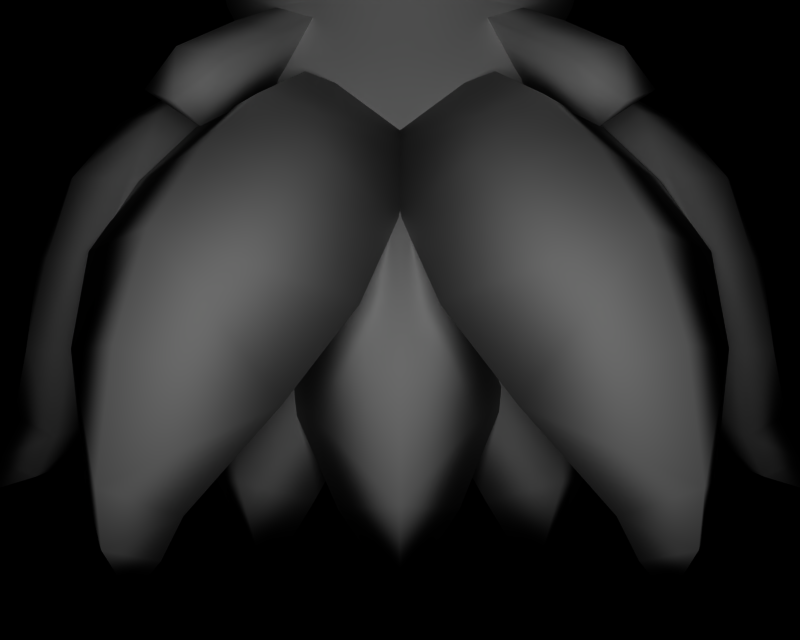 # Source: BR_Bellossom-Shiny01.blend  (saved by Blender 2.66.1; exported with 4.5.12 LTS)
import bpy
from mathutils import Matrix  # noqa: F401  (used for matrix-valued properties, if any)

bpy.ops.wm.read_factory_settings(use_empty=True)
scene = bpy.context.scene
scene.name = '1'

# ---- collections
col_collection_1 = bpy.data.collections.new('Collection 1'); scene.collection.children.link(col_collection_1)

# ---- materials (node trees are filled in below, after node groups)
mat_mat_3 = bpy.data.materials.new('mat_3')
mat_mat_3.alpha_threshold = 0.0
mat_mat_3.specular_color = (0.5, 0.5, 0.5)
mat_mat_3.roughness = 0.5
mat_mat_2 = bpy.data.materials.new('mat_2')
mat_mat_2.alpha_threshold = 0.0
mat_mat_2.specular_color = (0.5, 0.5, 0.5)
mat_mat_2.roughness = 0.5
mat_mat_1 = bpy.data.materials.new('mat_1')
mat_mat_1.alpha_threshold = 0.0
mat_mat_1.specular_color = (0.5, 0.5, 0.5)
mat_mat_1.roughness = 0.5
mat_mat_0 = bpy.data.materials.new('mat_0')
mat_mat_0.alpha_threshold = 0.0
mat_mat_0.specular_color = (0.5, 0.5, 0.5)
mat_mat_0.roughness = 0.5
mat_mat_6 = bpy.data.materials.new('mat_6')
mat_mat_6.alpha_threshold = 0.0
mat_mat_6.specular_color = (0.5, 0.5, 0.5)
mat_mat_6.roughness = 0.5
mat_mat_5 = bpy.data.materials.new('mat_5')
mat_mat_5.alpha_threshold = 0.0
mat_mat_5.specular_color = (0.5, 0.5, 0.5)
mat_mat_5.roughness = 0.5
mat_mat_4 = bpy.data.materials.new('mat_4')
mat_mat_4.alpha_threshold = 0.0
mat_mat_4.specular_color = (0.5, 0.5, 0.5)
mat_mat_4.roughness = 0.5

# ---- material node trees

# ---- cameras
cam_camera_001 = bpy.data.cameras.new('Camera.001')
cam_camera_001.passepartout_alpha = 0.2
cam_camera_001.clip_end = 100.0
cam_camera_001.lens = 35.0
cam_camera_001.sensor_width = 32.0
cam_camera_001.sensor_height = 18.0
cam_camera_001.show_passepartout = False
cam_camera_001.show_safe_areas = True
cam_camera_001.dof.focus_distance = 0.0
cam_camera_001.dof.aperture_fstop = 128.0

# ---- lights
light_lamp = bpy.data.lights.new('Lamp', 'POINT')
light_lamp.transmission_factor = 0.0
light_lamp.energy = 114.3
light_lamp.shadow_buffer_clip_start = 0.5
light_lamp.shadow_soft_size = 1.0
light_lamp.shadow_maximum_resolution = 0.006
light_lamp.use_absolute_resolution = True
light_lamp.cycles.use_multiple_importance_sampling = False

# ---- meshes
me_kireihana_mat_3 = bpy.data.meshes.new('kireihana_mat_3')
me_kireihana_mat_3.from_pydata([(1.312, 1.3, 0.6135), (1.483, 1.72, 0.3275), (1.146, 1.67, 0.5829), (1.595, 1.348, 0.3446), (1.434, 0.9025, 0.5223), (1.695, 0.946, 0.3217), (1.695, 0.946, -0.3217), (1.771, 1.379, 0.0), (1.822, 0.9683, 0.0), (1.595, 1.348, -0.3446), (1.434, 0.9025, -0.5223), (1.312, 1.3, -0.6135), (1.623, 1.745, 0.0), (1.483, 1.72, -0.3275), (1.146, 1.67, -0.5829), (-1.483, 1.72, 0.3275), (-1.287, 1.3, 0.6135), (-1.146, 1.67, 0.5829), (-1.595, 1.348, 0.3446), (-1.623, 1.745, 0.0), (-1.771, 1.379, 0.0), (-1.483, 1.72, -0.3275), (-1.595, 1.348, -0.3446), (-1.146, 1.67, -0.5829), (-1.287, 1.3, -0.6135), (-1.424, 0.9025, 0.5223), (-1.695, 0.946, 0.3217), (-1.822, 0.9683, 0.0), (-1.695, 0.946, -0.3217), (-1.424, 0.9025, -0.5223), (-1.717, 0.3338, 0.1636), (-1.717, 0.3338, -0.1636), (-1.566, 0.5435, -0.3091), (-1.566, 0.5435, 0.3091), (-2.108, 0.2071, 0.0), (-0.000784, 2.018, 0.5572), (-0.4519, 1.265, 0.7658), (0.000212, 1.369, 1.119), (0.4395, 1.264, 0.7669), (0.2302, 0.3432, 0.9144), (0.000328, -0.0567, 0.7769), (-0.2394, 0.3425, 0.9134), (0.000212, 1.369, -1.119), (-0.4519, 1.265, -0.7658), (-0.000784, 2.018, -0.5572), (0.4395, 1.264, -0.7669), (-0.2394, 0.3425, -0.9134), (0.000328, -0.0567, -0.7769), (0.2302, 0.3432, -0.9144), (0.7029, 2.177, -0.2141), (1.037, 1.978, -0.4983), (0.7029, 2.177, 0.2141), (1.037, 1.978, 0.4983), (1.373, 2.037, 0.0), (1.022, 2.233, 0.0), (1.566, 0.5435, 0.3091), (1.566, 0.5435, -0.3091), (1.892, 0.601, 0.0), (1.998, 0.3834, 0.0), (1.717, 0.3338, 0.1636), (2.108, 0.2071, 0.0), (1.717, 0.3338, -0.1636), (-0.7029, 2.177, 0.2141), (-1.037, 1.978, 0.4983), (-0.7029, 2.177, -0.2141), (-1.037, 1.978, -0.4983), (-1.373, 2.037, 0.0), (-1.022, 2.233, 0.0), (-1.892, 0.601, 0.0), (-1.998, 0.3834, 0.0), (0.4237, 0.8069, 0.8743), (-0.000114, 0.9077, 1.234), (-0.4491, 0.8068, 0.8738), (-0.00037, 0.4014, 1.123), (0.4237, 0.8069, -0.8743), (-0.000114, 0.9077, -1.234), (-0.4491, 0.8068, -0.8738), (-0.00037, 0.4014, -1.123)], [], [(0, 1, 2), (0, 3, 1), (3, 0, 4), (4, 5, 3), (6, 7, 8), (6, 9, 7), (10, 9, 6), (10, 11, 9), (9, 12, 7), (9, 13, 12), (11, 13, 9), (11, 14, 13), (7, 5, 8), (7, 3, 5), (12, 3, 7), (12, 1, 3), (15, 16, 17), (15, 18, 16), (19, 18, 15), (19, 20, 18), (21, 20, 19), (21, 22, 20), (23, 22, 21), (23, 24, 22), (18, 25, 16), (18, 26, 25), (20, 26, 18), (20, 27, 26), (22, 27, 20), (22, 28, 27), (24, 28, 22), (24, 29, 28), (30, 31, 32), (33, 30, 32), (30, 34, 31), (35, 36, 37), (35, 37, 38), (36, 35, 38), (39, 40, 41), (42, 43, 44), (45, 42, 44), (45, 44, 43), (46, 47, 48), (14, 49, 50), (14, 2, 49), (51, 49, 2), (2, 52, 51), (50, 13, 14), (50, 53, 13), (54, 53, 50), (54, 52, 53), (51, 52, 54), (54, 49, 51), (50, 49, 54), (53, 12, 13), (53, 1, 12), (52, 1, 53), (52, 2, 1), (4, 0, 11), (11, 10, 4), (14, 0, 2), (11, 0, 14), (10, 55, 4), (10, 56, 55), (6, 56, 10), (6, 57, 56), (8, 57, 6), (8, 5, 57), (55, 57, 5), (55, 58, 57), (59, 58, 55), (59, 60, 58), (61, 60, 59), (61, 58, 60), (56, 58, 61), (56, 57, 58), (5, 4, 55), (56, 59, 55), (56, 61, 59), (17, 62, 63), (17, 23, 62), (64, 62, 23), (23, 65, 64), (21, 65, 23), (21, 66, 65), (19, 66, 21), (19, 15, 66), (63, 66, 15), (63, 67, 66), (62, 67, 63), (62, 64, 67), (65, 67, 64), (65, 66, 67), (15, 17, 63), (17, 24, 23), (17, 16, 24), (29, 24, 16), (16, 25, 29), (25, 32, 29), (25, 33, 32), (32, 28, 29), (32, 68, 28), (69, 68, 32), (69, 33, 68), (30, 33, 69), (69, 34, 30), (31, 34, 69), (69, 32, 31), (68, 27, 28), (68, 26, 27), (33, 26, 68), (33, 25, 26), (70, 37, 71), (70, 38, 37), (38, 72, 36), (38, 70, 72), (37, 72, 71), (37, 36, 72), (70, 41, 72), (70, 39, 41), (73, 72, 41), (73, 71, 72), (73, 70, 71), (73, 39, 70), (40, 39, 73), (73, 41, 40), (42, 74, 75), (42, 45, 74), (76, 45, 43), (76, 74, 45), (76, 42, 75), (76, 43, 42), (46, 74, 76), (46, 48, 74), (76, 77, 46), (76, 75, 77), (74, 77, 75), (74, 48, 77), (47, 77, 48), (47, 46, 77)])
me_kireihana_mat_3.polygons.foreach_set('use_smooth', [True] * 140)
_uv = me_kireihana_mat_3.uv_layers.new(name='UVTex')
_uv.uv.foreach_set('vector', [0.8846, 0.4382, 0.7053, 0.5623, 0.8655, 0.5877, 0.8846, 0.4382, 0.7161, 0.4139, 0.7053, 0.5623, 0.7161, 0.4139, 0.8846, 0.4382, 0.8274, 0.2784, 0.8274, 0.2784, 0.7017, 0.2564, 0.7161, 0.4139, 0.2983, 0.2564, 0.5, 0.3983, 0.5, 0.2452, 0.2983, 0.2564, 0.2839, 0.4139, 0.5, 0.3983, 0.1726, 0.2784, 0.2839, 0.4139, 0.2983, 0.2564, 0.1726, 0.2784, 0.1154, 0.4382, 0.2839, 0.4139, 0.2839, 0.4139, 0.5, 0.5498, 0.5, 0.3983, 0.2839, 0.4139, 0.2947, 0.5623, 0.5, 0.5498, 0.1154, 0.4382, 0.2947, 0.5623, 0.2839, 0.4139, 0.1154, 0.4382, 0.1345, 0.5877, 0.2947, 0.5623, 0.5, 0.3983, 0.7017, 0.2564, 0.5, 0.2452, 0.5, 0.3983, 0.7161, 0.4139, 0.7017, 0.2564, 0.5, 0.5498, 0.7161, 0.4139, 0.5, 0.3983, 0.5, 0.5498, 0.7053, 0.5623, 0.7161, 0.4139, 0.7053, 0.5623, 0.8846, 0.4382, 0.8655, 0.5877, 0.7053, 0.5623, 0.7161, 0.4139, 0.8846, 0.4382, 0.5, 0.5498, 0.7161, 0.4139, 0.7053, 0.5623, 0.5, 0.5498, 0.5, 0.3983, 0.7161, 0.4139, 0.2947, 0.5623, 0.5, 0.3983, 0.5, 0.5498, 0.2947, 0.5623, 0.2839, 0.4139, 0.5, 0.3983, 0.1345, 0.5877, 0.2839, 0.4139, 0.2947, 0.5623, 0.1345, 0.5877, 0.1154, 0.4382, 0.2839, 0.4139, 0.7161, 0.4139, 0.8274, 0.2784, 0.8846, 0.4382, 0.7161, 0.4139, 0.7017, 0.2564, 0.8274, 0.2784, 0.5, 0.3983, 0.7017, 0.2564, 0.7161, 0.4139, 0.5, 0.3983, 0.5, 0.2452, 0.7017, 0.2564, 0.2839, 0.4139, 0.5, 0.2452, 0.5, 0.3983, 0.2839, 0.4139, 0.2983, 0.2564, 0.5, 0.2452, 0.1154, 0.4382, 0.2983, 0.2564, 0.2839, 0.4139, 0.1154, 0.4382, 0.1726, 0.2784, 0.2983, 0.2564, 0.06413, 0.05268, 0.06127, 0.04965, 0.05486, 0.04965, 0.05807, 0.05278, 0.06413, 0.05268, 0.05486, 0.04965, 0.06127, 0.04965, 0.05807, 0.0464, 0.05486, 0.04965, 0.4955, 0.9911, 0.002232, 0.6652, 0.4978, 0.6652, 0.4933, 0.9888, 0.4978, 0.6629, 0.9955, 0.6473, 0.03321, 0.03663, 0.03104, 0.03663, 0.03353, 0.03663, 0.4994, 0.1752, 0.7695, 0.1752, 0.475, 0.0, 0.5, 0.6434, 0.9888, 0.6518, 0.5, 0.9911, 0.006696, 0.6429, 0.5, 0.6434, 0.5, 0.9888, 0.03353, 0.03663, 0.03104, 0.03663, 0.03321, 0.03663, 0.475, 0.0, 0.7695, 0.1752, 0.4994, 0.1752, 0.02815, 0.04131, 0.03059, 0.04677, 0.02841, 0.04417, 0.02815, 0.04131, 0.02994, 0.04155, 0.03059, 0.04677, 0.03146, 0.04417, 0.03059, 0.04677, 0.02994, 0.04155, 0.02994, 0.04155, 0.02994, 0.04458, 0.03146, 0.04417, 0.1876, 0.7209, 0.2947, 0.5623, 0.1345, 0.5877, 0.1876, 0.7209, 0.5, 0.6909, 0.2947, 0.5623, 0.5, 0.8134, 0.5, 0.6909, 0.1876, 0.7209, 0.5, 0.8134, 0.8124, 0.7209, 0.5, 0.6909, 0.6342, 0.8418, 0.8124, 0.7209, 0.5, 0.8134, 0.5, 0.8134, 0.3658, 0.8418, 0.6342, 0.8418, 0.1876, 0.7209, 0.3658, 0.8418, 0.5, 0.8134, 0.5, 0.6909, 0.5, 0.5498, 0.2947, 0.5623, 0.5, 0.6909, 0.7053, 0.5623, 0.5, 0.5498, 0.8124, 0.7209, 0.7053, 0.5623, 0.5, 0.6909, 0.8124, 0.7209, 0.8655, 0.5877, 0.7053, 0.5623, 0.02653, 0.04684, 0.02697, 0.05635, 0.02401, 0.05667, 0.02401, 0.05667, 0.02105, 0.05635, 0.02653, 0.04684, 0.02401, 0.0659, 0.02697, 0.05635, 0.02682, 0.06525, 0.0212, 0.06525, 0.02697, 0.05635, 0.02401, 0.0659, 0.0646, 0.04946, 0.0646, 0.03535, 0.0646, 0.04892, 0.0646, 0.04946, 0.0646, 0.04892, 0.0646, 0.03535, 0.2983, 0.2564, 0.3062, 0.1337, 0.1726, 0.2784, 0.2983, 0.2564, 0.5, 0.1047, 0.3062, 0.1337, 0.5, 0.2452, 0.5, 0.1047, 0.2983, 0.2564, 0.5, 0.2452, 0.7017, 0.2564, 0.5, 0.1047, 0.6938, 0.1337, 0.5, 0.1047, 0.7017, 0.2564, 0.6938, 0.1337, 0.5, 0.01174, 0.5, 0.1047, 0.6026, 0.03678, 0.5, 0.01174, 0.6938, 0.1337, 0.6026, 0.03678, 0.5, -0.06727, 0.5, 0.01174, 0.3974, 0.03678, 0.5, -0.06727, 0.6026, 0.03678, 0.3974, 0.03678, 0.5, 0.01174, 0.5, -0.06727, 0.3062, 0.1337, 0.5, 0.01174, 0.3974, 0.03678, 0.3062, 0.1337, 0.5, 0.1047, 0.5, 0.01174, 0.7017, 0.2564, 0.8274, 0.2784, 0.6938, 0.1337, 0.5, 0.137, 0.6026, 0.03678, 0.6938, 0.1337, 0.5, 0.137, 0.3062, 0.1337, 0.6026, 0.03678, 0.08699, 0.03671, 0.07254, 0.05259, 0.08368, 0.04503, 0.08699, 0.03671, 0.06415, 0.0374, 0.07254, 0.05259, 0.04462, 0.04503, 0.07254, 0.05259, 0.06415, 0.0374, 0.06415, 0.0374, 0.06415, 0.04621, 0.04462, 0.04503, 0.2947, 0.5623, 0.1876, 0.7209, 0.1345, 0.5877, 0.2947, 0.5623, 0.5, 0.6909, 0.1876, 0.7209, 0.5, 0.5498, 0.5, 0.6909, 0.2947, 0.5623, 0.5, 0.5498, 0.7053, 0.5623, 0.5, 0.6909, 0.8124, 0.7209, 0.5, 0.6909, 0.7053, 0.5623, 0.8124, 0.7209, 0.5, 0.8134, 0.5, 0.6909, 0.6342, 0.8418, 0.5, 0.8134, 0.8124, 0.7209, 0.6342, 0.8418, 0.3658, 0.8418, 0.5, 0.8134, 0.1876, 0.7209, 0.5, 0.8134, 0.3658, 0.8418, 0.1876, 0.7209, 0.5, 0.6909, 0.5, 0.8134, 0.7053, 0.5623, 0.8655, 0.5877, 0.8124, 0.7209, 0.05889, 0.02323, 0.02709, 0.0235, 0.02895, 0.03532, 0.05889, 0.02323, 0.05918, 0.03554, 0.02709, 0.0235, 0.09067, 0.0221, 0.02709, 0.0235, 0.05918, 0.03554, 0.05918, 0.03554, 0.08937, 0.034, 0.09067, 0.0221, 0.03444, 0.02497, 0.0549, 0.01614, 0.04279, 0.01593, 0.03444, 0.02497, 0.0549, 0.02534, 0.0549, 0.01614, 0.3062, 0.1337, 0.2983, 0.2564, 0.1726, 0.2784, 0.3062, 0.1337, 0.5, 0.1047, 0.2983, 0.2564, 0.5, 0.01174, 0.5, 0.1047, 0.3062, 0.1337, 0.5, 0.01174, 0.6938, 0.1337, 0.5, 0.1047, 0.6026, 0.03678, 0.6938, 0.1337, 0.5, 0.01174, 0.5, 0.01174, 0.5, -0.06727, 0.6026, 0.03678, 0.3974, 0.03678, 0.5, -0.06727, 0.5, 0.01174, 0.5, 0.01174, 0.3062, 0.1337, 0.3974, 0.03678, 0.5, 0.1047, 0.5, 0.2452, 0.2983, 0.2564, 0.5, 0.1047, 0.7017, 0.2564, 0.5, 0.2452, 0.6938, 0.1337, 0.7017, 0.2564, 0.5, 0.1047, 0.6938, 0.1337, 0.8274, 0.2784, 0.7017, 0.2564, 0.9978, 0.4062, 0.4996, 0.6184, 0.5, 0.4129, 0.9978, 0.4062, 0.9978, 0.6138, 0.4996, 0.6184, 0.02939, 0.0516, 0.03184, 0.03674, 0.02942, 0.03674, 0.02939, 0.0516, 0.03187, 0.0516, 0.03184, 0.03674, 0.5022, 0.6183, 0.002232, 0.4152, 0.5, 0.4107, 0.5022, 0.6183, 0.004464, 0.6161, 0.002232, 0.4152, 0.01513, 0.04747, 0.006454, 0.03522, 0.01096, 0.03522, 0.01513, 0.04747, 0.006526, 0.04747, 0.006454, 0.03522, 0.5022, 0.1741, 0.004464, 0.4129, 0.2254, 0.1741, 0.5022, 0.1741, 0.5134, 0.4062, 0.004464, 0.4129, 0.5061, 0.1752, 0.9848, 0.4075, 0.5134, 0.404, 0.5061, 0.1752, 0.7695, 0.1752, 0.9848, 0.4075, 0.475, 0.0, 0.7695, 0.1752, 0.5061, 0.1752, 0.5061, 0.1752, 0.2427, 0.1752, 0.475, 0.0, 0.4996, 0.6184, 0.9978, 0.4062, 0.5, 0.4129, 0.4996, 0.6184, 0.9978, 0.6138, 0.9978, 0.4062, 0.03184, 0.03674, 0.02939, 0.0516, 0.02942, 0.03674, 0.03184, 0.03674, 0.03187, 0.0516, 0.02939, 0.0516, 0.002232, 0.4152, 0.5022, 0.6183, 0.5, 0.4107, 0.002232, 0.4152, 0.004464, 0.6161, 0.5022, 0.6183, 0.006454, 0.03522, 0.01513, 0.04747, 0.01096, 0.03522, 0.006454, 0.03522, 0.006526, 0.04747, 0.01513, 0.04747, 0.004464, 0.4129, 0.5022, 0.1741, 0.2254, 0.1741, 0.004464, 0.4129, 0.5134, 0.4062, 0.5022, 0.1741, 0.9848, 0.4075, 0.5061, 0.1752, 0.5134, 0.404, 0.9848, 0.4075, 0.7695, 0.1752, 0.5061, 0.1752, 0.475, 0.0, 0.5061, 0.1752, 0.7695, 0.1752, 0.475, 0.0, 0.2427, 0.1752, 0.5061, 0.1752])
me_kireihana_mat_3.materials.append(mat_mat_3)
me_kireihana_mat_3.use_remesh_preserve_volume = False
me_kireihana_mat_3.use_remesh_preserve_attributes = False
me_kireihana_mat_3.use_mirror_vertex_groups = False
me_kireihana_mat_3.update()
me_kireihana_mat_2 = bpy.data.meshes.new('kireihana_mat_2')
me_kireihana_mat_2.from_pydata([(0.0, 2.967, 0.9633), (0.0, 2.609, 0.8722), (0.2994, 2.609, 0.7444), (-0.2994, 2.609, 0.7444)], [], [(0, 1, 2), (0, 3, 1)])
me_kireihana_mat_2.polygons.foreach_set('use_smooth', [True] * 2)
_k = set([(0, 2), (0, 3), (1, 2), (1, 3)])
me_kireihana_mat_2.attributes.new('sharp_edge', 'BOOLEAN', 'EDGE').data.foreach_set('value', [ (min(e.vertices), max(e.vertices)) in _k for e in me_kireihana_mat_2.edges])
_uv = me_kireihana_mat_2.uv_layers.new(name='UVTex')
_uv.uv.foreach_set('vector', [0.4948, 1.072, 0.4974, 0.7783, 1.695, 0.8208, 0.4948, 1.072, -0.5661, 0.8208, 0.4974, 0.7783])
me_kireihana_mat_2.materials.append(mat_mat_2)
me_kireihana_mat_2.use_remesh_preserve_volume = False
me_kireihana_mat_2.use_remesh_preserve_attributes = False
me_kireihana_mat_2.use_mirror_vertex_groups = False
me_kireihana_mat_2.update()
me_kireihana_mat_1 = bpy.data.meshes.new('kireihana_mat_1')
me_kireihana_mat_1.from_pydata([(0.5271, 2.412, -0.5271), (0.8468, 2.609, 0.0), (0.7455, 2.412, 0.0), (0.5988, 2.609, -0.6167), (0.0, 2.412, -0.7455), (0.0, 2.609, -0.8722), (-0.5271, 2.412, -0.5271), (-0.5988, 2.609, -0.6167), (-0.7455, 2.412, 0.0), (-0.8468, 2.609, 0.0), (-0.5271, 2.412, 0.5556), (-0.5988, 2.609, 0.6167), (0.0, 2.412, 0.7857), (-0.2994, 2.609, 0.7444), (0.0, 3.917, -0.4025), (-0.5057, 3.677, -0.5209), (-0.2763, 3.917, -0.2846), (0.0, 3.677, -0.7367), (0.2763, 3.917, -0.2846), (0.5057, 3.677, -0.5209), (0.3908, 3.917, 0.0), (0.7152, 3.677, 0.0), (0.2763, 3.917, 0.2846), (0.5057, 3.677, 0.5209), (0.0, 3.917, 0.4025), (0.0, 3.677, 0.7367), (-0.2763, 3.917, 0.2846), (-0.5057, 3.677, 0.5209), (-0.3908, 3.917, 0.0), (-0.7152, 3.677, 0.0), (0.8813, 3.324, 0.0), (0.6232, 3.324, -0.6419), (0.9352, 2.967, 0.0), (0.6613, 2.967, -0.6812), (0.0, 3.324, -0.9078), (-0.6232, 3.324, -0.6419), (0.0, 2.967, -0.9633), (-0.6613, 2.967, -0.6812), (0.5988, 2.609, 0.6167), (0.5271, 2.412, 0.5556), (0.2994, 2.609, 0.7444), (0.6232, 3.324, 0.6419), (0.6613, 2.967, 0.6812), (0.0, 3.324, 0.9078), (-0.6232, 3.324, 0.6419), (-0.8813, 3.324, 0.0), (0.0, 2.967, 0.9633), (-0.6613, 2.967, 0.6812), (-0.9352, 2.967, 0.0), (0.0, 2.609, 0.8722), (0.0, 3.992, 0.0), (0.3065, 2.355, 0.3235), (0.4737, 2.233, 0.7571), (0.251, 2.463, 0.46), (0.5904, 2.03, 0.5633), (0.4345, 2.458, 0.3032), (0.8105, 2.192, 0.5407), (0.3644, 2.515, 0.4096), (0.6741, 2.307, 0.6905), (0.8478, 2.11, 0.9782), (1.001, 1.976, 0.863), (0.8483, 1.895, 1.017), (0.7798, 1.83, 0.8725), (0.6411, 2.053, 1.024), (-0.251, 2.463, 0.46), (-0.4737, 2.233, 0.7571), (-0.3065, 2.355, 0.3235), (-0.6741, 2.307, 0.6905), (-0.3644, 2.515, 0.4096), (-0.8105, 2.192, 0.5407), (-0.4345, 2.458, 0.3032), (-0.5904, 2.03, 0.5633), (-0.6411, 2.053, 1.024), (-0.7798, 1.83, 0.8725), (-0.8483, 1.895, 1.017), (-1.001, 1.976, 0.863), (-0.8478, 2.11, 0.9782)], [], [(0, 1, 2), (0, 3, 1), (3, 0, 4), (4, 5, 3), (6, 5, 4), (6, 7, 5), (8, 7, 6), (8, 9, 7), (10, 9, 8), (10, 11, 9), (12, 11, 10), (12, 13, 11), (14, 15, 16), (14, 17, 15), (18, 17, 14), (18, 19, 17), (20, 19, 18), (20, 21, 19), (22, 21, 20), (22, 23, 21), (24, 23, 22), (24, 25, 23), (26, 25, 24), (26, 27, 25), (28, 27, 26), (28, 29, 27), (16, 29, 28), (16, 15, 29), (30, 19, 21), (30, 31, 19), (32, 31, 30), (32, 33, 31), (1, 33, 32), (1, 3, 33), (34, 15, 17), (34, 35, 15), (36, 35, 34), (36, 37, 35), (5, 37, 36), (5, 7, 37), (31, 17, 19), (31, 34, 17), (33, 34, 31), (33, 36, 34), (3, 36, 33), (3, 5, 36), (38, 2, 1), (38, 39, 2), (40, 39, 38), (40, 12, 39), (41, 21, 23), (41, 30, 21), (42, 30, 41), (42, 32, 30), (38, 32, 42), (38, 1, 32), (25, 41, 23), (25, 43, 41), (27, 43, 25), (27, 44, 43), (29, 44, 27), (29, 45, 44), (15, 45, 29), (15, 35, 45), (46, 41, 43), (46, 42, 41), (40, 42, 46), (40, 38, 42), (47, 9, 11), (47, 48, 9), (44, 48, 47), (44, 45, 48), (47, 43, 44), (47, 46, 43), (11, 46, 47), (11, 13, 46), (48, 7, 9), (48, 37, 7), (45, 37, 48), (45, 35, 37), (49, 12, 40), (49, 13, 12), (24, 50, 26), (24, 22, 50), (20, 50, 22), (20, 18, 50), (14, 50, 18), (14, 16, 50), (28, 50, 16), (28, 26, 50), (51, 52, 53), (51, 54, 52), (55, 54, 51), (55, 56, 54), (57, 56, 55), (57, 58, 56), (53, 58, 57), (53, 52, 58), (59, 58, 52), (59, 60, 58), (61, 60, 59), (61, 62, 60), (63, 62, 61), (63, 54, 62), (52, 54, 63), (63, 59, 52), (61, 59, 63), (60, 56, 58), (60, 62, 56), (54, 56, 62), (64, 65, 66), (64, 67, 65), (68, 67, 64), (68, 69, 67), (70, 69, 68), (70, 71, 69), (66, 71, 70), (66, 65, 71), (72, 71, 65), (72, 73, 71), (74, 73, 72), (74, 75, 73), (76, 75, 74), (76, 67, 75), (65, 67, 76), (76, 72, 65), (74, 72, 76), (69, 75, 67), (69, 73, 75), (71, 73, 69)])
me_kireihana_mat_1.polygons.foreach_set('use_smooth', [True] * 130)
_k = set([(0, 2), (0, 4), (2, 39), (4, 6), (6, 8), (8, 10), (10, 12), (12, 39), (13, 46), (13, 49), (40, 46), (40, 49), (51, 53), (51, 55), (53, 57), (55, 57), (64, 66), (64, 68), (66, 70), (68, 70)])
me_kireihana_mat_1.attributes.new('sharp_edge', 'BOOLEAN', 'EDGE').data.foreach_set('value', [ (min(e.vertices), max(e.vertices)) in _k for e in me_kireihana_mat_1.edges])
_uv = me_kireihana_mat_1.uv_layers.new(name='UVTex')
_uv.uv.foreach_set('vector', [0.0, 0.9167, 0.0, 0.9167, 0.0, 0.9167, 0.0, 0.9167, 0.0, 0.9167, 0.0, 0.9167, 0.0, 0.9167, 0.0, 0.9167, 0.0, 0.9167, 0.0, 0.9167, 0.0, 0.9167, 0.0, 0.9167, 0.0, 0.9167, 0.0, 0.9167, 0.0, 0.9167, 0.0, 0.9167, 0.0, 0.9167, 0.0, 0.9167, 0.0, 0.9167, 0.0, 0.9167, 0.0, 0.9167, 0.0, 0.9167, 0.0, 0.9167, 0.0, 0.9167, 0.0, 0.9167, 0.0, 0.9167, 0.0, 0.9167, 0.0, 0.9167, 0.0, 0.9167, 0.0, 0.9167, 0.0, 0.9167, 0.0, 0.9167, 0.0, 0.9167, 0.0, 0.9167, 0.0, 0.9167, 0.0, 0.9167, 0.0, 0.9167, 0.0, 0.9167, 0.0, 0.9167, 0.0, 0.9167, 0.0, 0.9167, 0.0, 0.9167, 0.0, 0.9167, 0.0, 0.9167, 0.0, 0.9167, 0.0, 0.9167, 0.0, 0.9167, 0.0, 0.9167, 0.0, 0.9167, 0.0, 0.9167, 0.0, 0.9167, 0.0, 0.9167, 0.0, 0.9167, 0.0, 0.9167, 0.0, 0.9167, 0.0, 0.9167, 0.0, 0.9167, 0.0, 0.9167, 0.0, 0.9167, 0.0, 0.9167, 0.0, 0.9167, 0.0, 0.9167, 0.0, 0.9167, 0.0, 0.9167, 0.0, 0.9167, 0.0, 0.9167, 0.0, 0.9167, 0.0, 0.9167, 0.0, 0.9167, 0.0, 0.9167, 0.0, 0.9167, 0.0, 0.9167, 0.0, 0.9167, 0.0, 0.9167, 0.0, 0.9167, 0.0, 0.9167, 0.0, 0.9167, 0.0, 0.9167, 0.0, 0.9167, 0.0, 0.9167, 0.0, 0.9167, 0.0, 0.9167, 0.0, 0.9167, 0.0, 0.9167, 0.0, 0.9167, 0.0, 0.9167, 0.0, 0.9167, 0.0, 0.9167, 0.0, 0.9167, 0.0, 0.9167, 0.0, 0.9167, 0.0, 0.9167, 0.0, 0.9167, 0.0, 0.9167, 0.0, 0.9167, 0.0, 0.9167, 0.0, 0.9167, 0.0, 0.9167, 0.0, 0.9167, 0.0, 0.9167, 0.0, 0.9167, 0.0, 0.9167, 0.0, 0.9167, 0.0, 0.9167, 0.0, 0.9167, 0.0, 0.9167, 0.0, 0.9167, 0.0, 0.9167, 0.0, 0.9167, 0.0, 0.9167, 0.0, 0.9167, 0.0, 0.9167, 0.0, 0.9167, 0.0, 0.9167, 0.0, 0.9167, 0.0, 0.9167, 0.0, 0.9167, 0.0, 0.9167, 0.0, 0.9167, 0.0, 0.9167, 0.0, 0.9167, 0.0, 0.9167, 0.0, 0.9167, 0.0, 0.9167, 0.0, 0.9167, 0.0, 0.9167, 0.0, 0.9167, 0.0, 0.9167, 0.0, 0.9167, 0.0, 0.9167, 0.0, 0.9167, 0.0, 0.9167, 0.0, 0.9167, 0.0, 0.9167, 0.0, 0.9167, 0.0, 0.9167, 0.0, 0.9167, 0.0, 0.9167, 0.0, 0.9167, 0.0, 0.9167, 0.0, 0.9167, 0.0, 0.9167, 0.0, 0.9167, 0.0, 0.9167, 0.0, 0.9167, 0.0, 0.9167, 0.0, 0.9167, 0.0, 0.9167, 0.0, 0.9167, 0.0, 0.9167, 0.0, 0.9167, 0.0, 0.9167, 0.0, 0.9167, 0.0, 0.9167, 0.0, 0.9167, 0.0, 0.9167, 0.0, 0.9167, 0.0, 0.9167, 0.0, 0.9167, 0.0, 0.9167, 0.0, 0.9167, 0.0, 0.9167, 0.0, 0.9167, 0.0, 0.9167, 0.0, 0.9167, 0.0, 0.9167, 0.0, 0.9167, 0.0, 0.9167, 0.0, 0.9167, 0.0, 0.9167, 0.0, 0.9167, 0.0, 0.9167, 0.0, 0.9167, 0.0, 0.9167, 0.0, 0.9167, 0.0, 0.9167, 0.0, 0.9167, 0.0, 0.9167, 0.0, 0.9167, 0.0, 0.9167, 0.0, 0.9167, 0.0, 0.9167, 0.0, 0.9167, 0.0, 0.9167, 0.0, 0.9167, 0.0, 0.9167, 0.0, 0.9167, 0.0, 0.9167, 0.0, 0.9167, 0.0, 0.9167, 0.0, 0.9167, 0.0, 0.9167, 1.312, 0.974, -0.1559, 1.054, 1.353, 1.054, 1.312, 0.974, -0.2662, 0.9714, -0.1559, 1.054, 0.5983, 0.897, -0.2662, 0.9714, 1.312, 0.974, 0.5983, 0.897, -0.1559, 0.897, -0.2662, 0.9714, 0.0, 0.9167, 0.0, 0.9167, 0.0, 0.9167, 0.0, 0.9167, 0.0, 0.9167, 0.0, 0.9167, 0.0, 0.9167, 0.0, 0.9167, 0.0, 0.9167, 0.0, 0.9167, 0.0, 0.9167, 0.0, 0.9167, -0.2662, 0.9714, 1.353, 1.054, -0.1559, 1.054, -0.2662, 0.9714, 1.312, 0.974, 1.353, 1.054, -0.1559, 0.897, 1.312, 0.974, -0.2662, 0.9714, -0.1559, 0.897, 0.5983, 0.897, 1.312, 0.974, 0.0, 0.9167, 0.0, 0.9167, 0.0, 0.9167, 0.0, 0.9167, 0.0, 0.9167, 0.0, 0.9167, 0.0, 0.9167, 0.0, 0.9167, 0.0, 0.9167, 0.0, 0.9167, 0.0, 0.9167, 0.0, 0.9167, 0.0, 0.9167, 0.0, 0.9167, 0.0, 0.9167, 0.0, 0.9167, 0.0, 0.9167, 0.0, 0.9167, 0.0, 0.9167, 0.0, 0.9167, 0.0, 0.9167, 0.0, 0.9167, 0.0, 0.9167, 0.0, 0.9167, 0.0, 0.9167, 0.0, 0.9167, 0.0, 0.9167, 0.0, 0.9167, 0.0, 0.9167, 0.0, 0.9167, 0.0, 0.9167, 0.0, 0.9167, 0.0, 0.9167, 0.0, 0.9167, 0.0, 0.9167, 0.0, 0.9167, 0.0, 0.9167, 0.0, 0.9167, 0.0, 0.9167, 0.0, 0.9167, 0.0, 0.9167, 0.0, 0.9167, 0.0, 0.9167, 0.0, 0.9167, 0.0, 0.9167, 0.0, 0.9167, 0.0, 0.9167, 0.0, 0.9167, 0.0, 0.9167, 0.0, 0.9167, 0.0, 0.9167, 0.0, 0.9167, 0.0, 0.9167, 0.0, 0.9167, 0.0, 0.9167, 0.0, 0.9167, 0.0, 0.9167, 0.0, 0.9167, 0.0, 0.9167, 0.0, 0.9167, 0.0, 0.9167, 0.0, 0.9167, 0.0, 0.9167, 0.0, 0.9167, 0.0, 0.9167, 0.0, 0.9167, 0.0, 0.9167, 0.0, 0.9167, 0.0, 0.9167, 0.0, 0.9167, 0.0, 0.9167, 0.0, 0.9167, 0.0, 0.9167, 0.0, 0.9167, 0.0, 0.9167, 0.0, 0.9167, 0.0, 0.9167, 0.0, 0.9167, 0.0, 0.9167, 0.0, 0.9167, 0.0, 0.9167, 0.0, 0.9167, 0.0, 0.9167, 0.0, 0.9167, 0.0, 0.9167, 0.0, 0.9167, 0.0, 0.9167, 0.0, 0.9167, 0.0, 0.9167, 0.0, 0.9167, 0.0, 0.9167, 0.0, 0.9167, 0.0, 0.9167, 0.0, 0.9167, 0.0, 0.9167, 0.0, 0.9167, 0.0, 0.9167, 0.0, 0.9167, 0.0, 0.9167, 0.0, 0.9167, 0.0, 0.9167, 0.0, 0.9167, 0.0, 0.9167, 0.0, 0.9167, 0.0, 0.9167, 0.0, 0.9167, 0.0, 0.9167, 0.0, 0.9167, 0.0, 0.9167, 0.0, 0.9167, 0.0, 0.9167, 0.0, 0.9167, 0.0, 0.9167, 0.0, 0.9167, 0.0, 0.9167, 0.0, 0.9167, 0.0, 0.9167, 0.0, 0.9167, 0.0, 0.9167, 0.0, 0.9167, 0.0, 0.9167, 0.0, 0.9167, 0.0, 0.9167, 0.0, 0.9167, 0.0, 0.9167, 0.0, 0.9167, 0.0, 0.9167, 0.0, 0.9167, 0.0, 0.9167, 0.0, 0.9167, 0.0, 0.9167, 0.0, 0.9167, 0.0, 0.9167, 0.0, 0.9167, 0.0, 0.9167, 0.0, 0.9167, 0.0, 0.9167, 0.0, 0.9167, 0.0, 0.9167, 0.0, 0.9167, 0.0, 0.9167, 0.0, 0.9167, 0.0, 0.9167, 0.0, 0.9167, 0.0, 0.9167, 0.0, 0.9167, 0.0, 0.9167, 0.0, 0.9167, 0.0, 0.9167, 0.0, 0.9167, 0.0, 0.9167, 0.0, 0.9167, 0.0, 0.9167, 0.0, 0.9167, 0.0, 0.9167, 0.0, 0.9167, 0.0, 0.9167, 0.0, 0.9167, 0.0, 0.9167, 0.0, 0.9167, 0.0, 0.9167, 0.0, 0.9167])
me_kireihana_mat_1.materials.append(mat_mat_1)
me_kireihana_mat_1.use_remesh_preserve_volume = False
me_kireihana_mat_1.use_remesh_preserve_attributes = False
me_kireihana_mat_1.use_mirror_vertex_groups = False
me_kireihana_mat_1.update()
me_kireihana_mat_0 = bpy.data.meshes.new('kireihana_mat_0')
me_kireihana_mat_0.from_pydata([(0.0, 2.412, 0.7857), (0.5222, 2.153, 0.5222), (0.5271, 2.412, 0.5556), (0.0, 2.153, 0.7385), (-0.5271, 2.412, 0.5556), (-0.5222, 2.153, 0.5222), (-0.7455, 2.412, 0.0), (-0.7385, 2.153, 0.0), (-0.5271, 2.412, -0.5271), (-0.5222, 2.153, -0.5222), (0.0, 2.412, -0.7455), (0.0, 2.153, -0.7385), (0.5271, 2.412, -0.5271), (0.5222, 2.153, -0.5222), (0.7455, 2.412, 0.0), (0.7385, 2.153, 0.0), (0.0, 1.682, -0.7598), (0.5333, 1.682, -0.5373), (0.7542, 1.682, 0.0), (0.5333, 1.682, 0.5373), (0.0, 1.682, 0.7598), (-0.5333, 1.682, 0.5373), (-0.7542, 1.682, 0.0), (-0.5333, 1.682, -0.5373), (0.0, 1.412, 0.0)], [], [(0, 1, 2), (0, 3, 1), (3, 0, 4), (5, 3, 4), (6, 5, 4), (6, 7, 5), (8, 7, 6), (8, 9, 7), (10, 9, 8), (10, 11, 9), (12, 11, 10), (12, 13, 11), (14, 13, 12), (14, 15, 13), (2, 15, 14), (2, 1, 15), (13, 16, 11), (13, 17, 16), (15, 17, 13), (15, 18, 17), (1, 18, 15), (1, 19, 18), (3, 19, 1), (3, 20, 19), (20, 3, 5), (5, 21, 20), (7, 21, 5), (7, 22, 21), (9, 22, 7), (9, 23, 22), (11, 23, 9), (11, 16, 23), (17, 24, 16), (17, 18, 24), (19, 24, 18), (19, 20, 24), (21, 24, 20), (21, 22, 24), (23, 24, 22), (23, 16, 24)])
me_kireihana_mat_0.polygons.foreach_set('use_smooth', [True] * 40)
_k = set([(0, 2), (0, 4), (2, 14), (4, 6), (6, 8), (8, 10), (10, 12), (12, 14)])
me_kireihana_mat_0.attributes.new('sharp_edge', 'BOOLEAN', 'EDGE').data.foreach_set('value', [ (min(e.vertices), max(e.vertices)) in _k for e in me_kireihana_mat_0.edges])
_uv = me_kireihana_mat_0.uv_layers.new(name='UVTex')
_uv.uv.foreach_set('vector', [0.5, 1.75, 0.8462, 1.491, 0.8495, 1.75, 0.5, 1.75, 0.5, 1.491, 0.8462, 1.491, 0.5, 1.491, 0.5, 1.75, 0.1505, 1.75, 0.1505, 1.75, 0.1538, 1.491, 0.5, 1.491, 0.005788, 1.75, 0.1538, 1.491, 0.1505, 1.75, 0.005788, 1.75, 0.0104, 1.491, 0.1538, 1.491, 0.1505, 1.75, 0.0104, 1.491, 0.005788, 1.75, 0.1505, 1.75, 0.1538, 1.491, 0.0104, 1.491, 0.5, 1.75, 0.1538, 1.491, 0.1505, 1.75, 0.5, 1.75, 0.5, 1.491, 0.1538, 1.491, 0.8495, 1.75, 0.5, 1.491, 0.5, 1.75, 0.8495, 1.75, 0.8462, 1.491, 0.5, 1.491, 0.9942, 1.75, 0.8462, 1.491, 0.8495, 1.75, 0.9942, 1.75, 0.9896, 1.491, 0.8462, 1.491, 0.8495, 1.75, 0.9896, 1.491, 0.9942, 1.75, 0.8495, 1.75, 0.8462, 1.491, 0.9896, 1.491, 0.8462, 1.491, 0.5, 0.5513, 0.5, 1.491, 0.8462, 1.491, 0.8536, 0.5513, 0.5, 0.5513, 0.9896, 1.491, 0.8536, 0.5513, 0.8462, 1.491, 0.9896, 1.491, 1.0, 0.5513, 0.8536, 0.5513, 0.8462, 1.491, 1.0, 0.5513, 0.9896, 1.491, 0.8462, 1.491, 0.8536, 0.5513, 1.0, 0.5513, 0.5, 1.491, 0.8536, 0.5513, 0.8462, 1.491, 0.5, 1.491, 0.5, 0.5513, 0.8536, 0.5513, 0.1538, 1.491, 0.5, 0.5513, 0.5, 1.491, 0.1538, 1.491, 0.1464, 0.5513, 0.5, 0.5513, 0.0104, 1.491, 0.1464, 0.5513, 0.1538, 1.491, 0.0104, 1.491, 0.0, 0.5513, 0.1464, 0.5513, 0.1538, 1.491, 0.0, 0.5513, 0.0104, 1.491, 0.1538, 1.491, 0.1464, 0.5513, 0.0, 0.5513, 0.5, 1.491, 0.1464, 0.5513, 0.1538, 1.491, 0.5, 1.491, 0.5, 0.5513, 0.1464, 0.5513, 0.8536, 0.5513, 0.5, 0.2812, 0.5, 0.5513, 0.8536, 0.5513, 1.0, 0.5513, 0.5, 0.2812, 0.8536, 0.5513, 0.5, 0.2812, 1.0, 0.5513, 0.8536, 0.5513, 0.5, 0.5513, 0.5, 0.2812, 0.1464, 0.5513, 0.5, 0.2812, 0.5, 0.5513, 0.1464, 0.5513, 0.0, 0.5513, 0.5, 0.2812, 0.1464, 0.5513, 0.5, 0.2812, 0.0, 0.5513, 0.1464, 0.5513, 0.5, 0.5513, 0.5, 0.2812])
me_kireihana_mat_0.materials.append(mat_mat_0)
me_kireihana_mat_0.use_remesh_preserve_volume = False
me_kireihana_mat_0.use_remesh_preserve_attributes = False
me_kireihana_mat_0.use_mirror_vertex_groups = False
me_kireihana_mat_0.update()
me_kireihana_mat_6 = bpy.data.meshes.new('kireihana_mat_6')
me_kireihana_mat_6.from_pydata([(0.8031, 3.39, 0.7696), (1.012, 3.031, 0.5038), (1.089, 3.24, 0.6158), (0.6076, 3.244, 0.7213), (0.7436, 3.704, 0.6092), (0.5234, 3.688, 0.4944), (0.9927, 3.748, 0.3562), (0.8757, 3.75, 0.1366), (1.206, 3.461, 0.3603), (1.178, 3.344, 0.1424), (-0.6076, 3.244, 0.7213), (-1.089, 3.24, 0.6158), (-1.012, 3.031, 0.5038), (-0.8031, 3.39, 0.7696), (-0.5234, 3.688, 0.4944), (-0.7436, 3.704, 0.6092), (-0.8757, 3.75, 0.1366), (-0.9927, 3.748, 0.3562), (-1.178, 3.344, 0.1424), (-1.206, 3.461, 0.3603), (0.8797, 3.442, 0.4448), (-0.8797, 3.442, 0.4448)], [], [(0, 1, 2), (0, 3, 1), (3, 0, 4), (4, 5, 3), (6, 5, 4), (6, 7, 5), (8, 7, 6), (8, 9, 7), (2, 9, 8), (2, 1, 9), (10, 11, 12), (10, 13, 11), (14, 13, 10), (14, 15, 13), (16, 15, 14), (16, 17, 15), (18, 17, 16), (18, 19, 17), (12, 19, 18), (12, 11, 19), (20, 0, 2), (2, 8, 20), (6, 20, 8), (6, 4, 20), (0, 20, 4), (13, 21, 11), (13, 15, 21), (17, 21, 15), (17, 19, 21), (11, 21, 19)])
me_kireihana_mat_6.polygons.foreach_set('use_smooth', [True] * 30)
_k = set([(1, 3), (1, 9), (3, 5), (5, 7), (7, 9), (10, 12), (10, 14), (12, 18), (14, 16), (16, 18)])
me_kireihana_mat_6.attributes.new('sharp_edge', 'BOOLEAN', 'EDGE').data.foreach_set('value', [ (min(e.vertices), max(e.vertices)) in _k for e in me_kireihana_mat_6.edges])
_uv = me_kireihana_mat_6.uv_layers.new(name='UVTex')
_uv.uv.foreach_set('vector', [0.08984, 0.6367, 0.09745, -0.02028, 0.2227, 0.1719, 0.08984, 0.6367, -0.1289, 0.7188, 0.09745, -0.02028, -0.1289, 0.7188, 0.08984, 0.6367, 0.4648, 0.9414, 0.4648, 0.9414, 0.4648, 1.148, -0.1289, 0.7188, 0.8789, 0.7148, 0.4648, 1.148, 0.4648, 0.9414, 0.8789, 0.7148, 1.066, 0.7969, 0.4648, 1.148, 0.7852, 0.1641, 1.066, 0.7969, 0.8789, 0.7148, 0.7852, 0.1641, 0.9531, -0.01172, 1.066, 0.7969, 0.2227, 0.1719, 0.9531, -0.01172, 0.7852, 0.1641, 0.2227, 0.1719, 0.09745, -0.02028, 0.9531, -0.01172, 0.9609, -0.08203, 0.2305, 0.1641, 0.09375, -0.06641, 0.9609, -0.08203, 0.7656, 0.168, 0.2305, 0.1641, 1.094, 0.7695, 0.7656, 0.168, 0.9609, -0.08203, 1.094, 0.7695, 0.8906, 0.7031, 0.7656, 0.168, 0.4632, 1.226, 0.8906, 0.7031, 1.094, 0.7695, 0.4632, 1.226, 0.4805, 0.9727, 0.8906, 0.7031, -0.2188, 0.7031, 0.4805, 0.9727, 0.4632, 1.226, -0.2188, 0.7031, 0.06641, 0.6406, 0.4805, 0.9727, 0.09375, -0.06641, 0.06641, 0.6406, -0.2188, 0.7031, 0.09375, -0.06641, 0.2305, 0.1641, 0.06641, 0.6406, 0.4483, 0.4957, 0.08984, 0.6367, 0.2227, 0.1719, 0.2227, 0.1719, 0.7852, 0.1641, 0.4483, 0.4957, 0.8789, 0.7148, 0.4483, 0.4957, 0.7852, 0.1641, 0.8789, 0.7148, 0.4648, 0.9414, 0.4483, 0.4957, 0.08984, 0.6367, 0.4483, 0.4957, 0.4648, 0.9414, 0.7656, 0.168, 0.502, 0.5138, 0.2305, 0.1641, 0.7656, 0.168, 0.8906, 0.7031, 0.502, 0.5138, 0.4805, 0.9727, 0.502, 0.5138, 0.8906, 0.7031, 0.4805, 0.9727, 0.06641, 0.6406, 0.502, 0.5138, 0.2305, 0.1641, 0.502, 0.5138, 0.06641, 0.6406])
me_kireihana_mat_6.materials.append(mat_mat_6)
me_kireihana_mat_6.use_remesh_preserve_volume = False
me_kireihana_mat_6.use_remesh_preserve_attributes = False
me_kireihana_mat_6.use_mirror_vertex_groups = False
me_kireihana_mat_6.update()
me_kireihana_mat_5 = bpy.data.meshes.new('kireihana_mat_5')
me_kireihana_mat_5.from_pydata([(0.003615, 1.183, -0.7462), (0.8125, 1.269, -0.3811), (0.2648, 1.962, -0.4568), (0.5238, 1.354, -0.8879), (0.3426, 0.3483, -0.7997), (0.5703, -0.03528, -0.5729), (0.7687, 0.3934, -0.6073), (0.8125, 1.269, 0.3811), (0.003616, 1.183, 0.7462), (0.2648, 1.962, 0.4568), (0.5238, 1.354, 0.8879), (0.6073, 2.097, -0.3369), (0.3973, 2.11, -0.6425), (0.04934, 1.986, -0.6102), (0.5523, 1.954, -0.8952), (0.9153, 1.933, -0.3718), (1.13, 1.677, -0.4925), (0.7138, 1.71, -1.125), (1.028, 0.507, -1.339), (1.164, 0.477, -1.062), (1.002, 0.04084, -1.142), (0.7489, 0.394, -1.266), (0.005806, 1.452, 1.043), (0.7138, 1.71, 1.125), (0.5523, 1.954, 0.8952), (-0.04581, 1.741, 0.8426), (1.028, 0.507, 1.339), (1.118, 0.2765, 1.07), (1.164, 0.477, 1.062), (1.035, 0.2733, 1.258), (0.7489, 0.394, 1.266), (0.8435, 0.2216, 1.204), (-0.6073, 2.097, 0.3369), (-0.3973, 2.11, 0.6425), (-0.04934, 1.986, 0.6102), (-0.04934, 1.986, -0.6102), (-0.3973, 2.11, -0.6425), (-0.6073, 2.097, -0.3369), (-0.5523, 1.954, -0.8952), (0.0458, 1.741, -0.8426), (-0.005807, 1.452, -1.043), (-0.7138, 1.71, -1.125), (-1.13, 1.677, -0.4925), (-0.4036, 0.783, -1.296), (-0.9626, 0.9873, -1.361), (-0.8646, 1.389, -1.302), (-0.1424, 1.127, -1.223), (-1.002, 0.04084, -1.142), (-1.164, 0.477, -1.062), (-1.028, 0.507, -1.339), (-0.7489, 0.394, -1.266), (-0.2648, 1.962, -0.4568), (-0.8125, 1.269, -0.3811), (-0.003617, 1.183, -0.7462), (-0.5238, 1.354, -0.8879), (-0.2648, 1.962, 0.4568), (-0.8125, 1.269, 0.3811), (-0.5238, 1.354, 0.8879), (-0.003617, 1.183, 0.7462), (-0.3427, 0.3483, 0.7997), (-0.5703, -0.03528, 0.5729), (-0.7687, 0.3934, 0.6073), (0.0979, 0.787, -0.8291), (0.6059, 0.957, -0.9766), (0.8898, 0.8709, -0.4716), (0.6315, 0.4466, -0.8892), (0.0979, 0.787, 0.8291), (0.6059, 0.957, 0.9766), (0.8898, 0.8709, 0.4716), (0.3426, 0.3483, 0.7997), (0.7687, 0.3934, 0.6073), (0.6315, 0.4466, 0.8892), (0.5703, -0.03528, 0.5729), (-0.04581, 1.741, -0.8426), (0.005806, 1.452, -1.043), (0.8646, 1.389, -1.302), (0.4036, 0.783, -1.296), (0.1424, 1.127, -1.223), (0.9626, 0.9873, -1.361), (1.29, 0.9604, -0.8611), (1.292, 1.357, -0.6593), (0.3973, 2.11, 0.6425), (0.9153, 1.933, 0.3718), (0.6073, 2.097, 0.3369), (0.04934, 1.986, 0.6102), (1.13, 1.677, 0.4925), (0.1424, 1.127, 1.223), (0.8646, 1.389, 1.302), (0.4036, 0.783, 1.296), (0.9626, 0.9873, 1.361), (1.292, 1.357, 0.6593), (1.29, 0.9604, 0.8611), (1.002, 0.04084, 1.033), (0.0458, 1.741, 0.8426), (-1.13, 1.677, 0.4925), (-0.9153, 1.933, 0.3718), (-0.005808, 1.452, 1.043), (-0.5523, 1.954, 0.8952), (-0.7138, 1.71, 1.125), (-1.292, 1.357, 0.6593), (-0.1424, 1.127, 1.223), (-1.29, 0.9604, 0.8611), (-0.4036, 0.783, 1.296), (-0.8646, 1.389, 1.302), (-0.9626, 0.9873, 1.361), (-1.164, 0.477, 1.062), (-0.7489, 0.394, 1.266), (-1.028, 0.507, 1.339), (-1.118, 0.2765, 1.07), (-0.8435, 0.2216, 1.204), (-1.002, 0.04084, 1.033), (-1.035, 0.2733, 1.258), (-0.9153, 1.933, -0.3718), (-1.292, 1.357, -0.6593), (-1.29, 0.9604, -0.8611), (-0.0979, 0.787, -0.8291), (-0.6059, 0.957, -0.9766), (-0.8898, 0.8709, -0.4716), (-0.7687, 0.3934, -0.6073), (-0.3427, 0.3483, -0.7997), (-0.6315, 0.4466, -0.8892), (-0.5703, -0.03528, -0.5729), (-0.09788, 0.787, 0.829), (-0.6059, 0.957, 0.9765), (-0.8898, 0.8709, 0.4714), (-0.6315, 0.4466, 0.8892)], [], [(0, 1, 2), (0, 2, 3), (2, 1, 3), (4, 5, 6), (7, 8, 9), (9, 10, 7), (9, 8, 10), (11, 12, 13), (14, 15, 16), (16, 17, 14), (18, 19, 20), (20, 21, 18), (21, 20, 19), (22, 23, 24), (24, 25, 22), (26, 27, 28), (26, 29, 27), (30, 29, 26), (30, 31, 29), (32, 33, 34), (35, 36, 37), (38, 39, 40), (38, 41, 42), (40, 41, 38), (43, 44, 45), (45, 46, 43), (47, 48, 49), (50, 47, 49), (48, 47, 50), (51, 52, 53), (51, 54, 52), (51, 53, 54), (55, 56, 57), (55, 57, 58), (56, 55, 58), (59, 60, 61), (62, 3, 63), (62, 0, 3), (1, 0, 62), (62, 64, 1), (3, 64, 63), (3, 1, 64), (4, 64, 62), (4, 6, 64), (63, 4, 62), (63, 65, 4), (5, 4, 65), (65, 6, 5), (63, 6, 65), (63, 64, 6), (66, 10, 8), (66, 67, 10), (7, 66, 8), (7, 68, 66), (10, 68, 7), (10, 67, 68), (69, 68, 70), (69, 66, 68), (71, 66, 69), (71, 67, 66), (71, 68, 67), (71, 70, 68), (72, 69, 70), (72, 71, 69), (70, 71, 72), (73, 16, 15), (73, 74, 16), (15, 12, 11), (15, 14, 12), (73, 12, 14), (73, 13, 12), (14, 74, 73), (14, 17, 74), (13, 15, 11), (13, 73, 15), (75, 76, 77), (75, 78, 76), (77, 79, 80), (77, 76, 79), (74, 80, 16), (74, 77, 80), (75, 79, 78), (75, 80, 79), (80, 17, 16), (80, 75, 17), (77, 17, 75), (77, 74, 17), (76, 19, 79), (76, 21, 19), (76, 18, 21), (76, 78, 18), (79, 18, 78), (79, 19, 18), (81, 82, 83), (81, 24, 82), (25, 24, 81), (81, 84, 25), (24, 85, 82), (24, 23, 85), (83, 84, 81), (83, 25, 84), (82, 25, 83), (82, 22, 25), (85, 22, 82), (86, 23, 22), (86, 87, 23), (88, 87, 86), (88, 89, 87), (90, 88, 86), (90, 91, 88), (85, 86, 22), (85, 90, 86), (87, 91, 90), (87, 89, 91), (23, 90, 85), (23, 87, 90), (91, 30, 88), (91, 28, 30), (26, 88, 30), (26, 89, 88), (91, 26, 28), (91, 89, 26), (28, 31, 30), (28, 27, 31), (92, 31, 27), (92, 29, 31), (27, 29, 92), (93, 94, 95), (93, 96, 94), (95, 33, 32), (95, 97, 33), (94, 97, 95), (94, 98, 97), (93, 33, 97), (93, 34, 33), (97, 96, 93), (97, 98, 96), (34, 95, 32), (34, 93, 95), (96, 99, 94), (96, 100, 99), (101, 99, 100), (100, 102, 101), (103, 101, 104), (103, 99, 101), (99, 98, 94), (99, 103, 98), (102, 103, 104), (102, 100, 103), (100, 98, 103), (100, 96, 98), (102, 105, 101), (102, 106, 105), (102, 107, 106), (102, 104, 107), (101, 107, 104), (101, 105, 107), (108, 109, 110), (108, 106, 109), (105, 106, 108), (108, 111, 105), (110, 111, 108), (110, 109, 111), (106, 111, 109), (106, 107, 111), (105, 111, 107), (112, 40, 39), (112, 42, 40), (36, 112, 37), (36, 38, 112), (39, 38, 36), (36, 35, 39), (42, 112, 38), (39, 37, 112), (39, 35, 37), (113, 43, 46), (113, 114, 43), (42, 46, 40), (42, 113, 46), (114, 45, 44), (114, 113, 45), (46, 41, 40), (46, 45, 41), (113, 41, 45), (113, 42, 41), (114, 50, 43), (114, 48, 50), (49, 43, 50), (49, 44, 43), (49, 114, 44), (49, 48, 114), (115, 54, 53), (115, 116, 54), (117, 53, 52), (117, 115, 53), (54, 117, 52), (54, 116, 117), (118, 115, 117), (118, 119, 115), (116, 119, 120), (116, 115, 119), (116, 118, 117), (116, 120, 118), (121, 119, 118), (121, 120, 119), (118, 120, 121), (122, 57, 123), (122, 58, 57), (58, 124, 56), (58, 122, 124), (57, 124, 123), (57, 56, 124), (122, 61, 124), (122, 59, 61), (125, 124, 61), (125, 123, 124), (125, 122, 123), (125, 59, 122), (60, 59, 125), (125, 61, 60)])
me_kireihana_mat_5.polygons.foreach_set('use_smooth', [True] * 220)
_uv = me_kireihana_mat_5.uv_layers.new(name='UVTex')
_uv.uv.foreach_set('vector', [0.02602, 0.04746, 0.02271, 0.04081, 0.03833, 0.04081, 0.9866, 0.6161, 0.5, 0.9911, 0.5022, 0.6138, 0.4978, 0.9933, 0.002232, 0.6094, 0.5, 0.6161, 0.4994, 0.1752, 0.7695, 0.1752, 0.475, 0.0, 0.04173, 0.04746, 0.03768, 0.04081, 0.05331, 0.04081, 0.5125, 1.0, 0.5125, 0.6125, 1.0, 0.6094, 0.5125, 1.0, -0.004464, 0.6004, 0.5134, 0.6161, 0.7426, 0.7875, 0.5, 0.7875, 0.2574, 0.7875, 0.5, 0.6696, 0.05357, 0.6652, 0.01167, 0.5149, 0.01167, 0.5149, 0.4955, 0.5179, 0.4978, 0.6674, 0.4787, -0.08264, 0.4787, 0.007402, 0.6592, 0.007402, 0.4787, -0.08264, 0.5, -0.15, 0.3594, -0.07133, 0.04045, 0.06463, 0.04045, 0.06463, 0.04045, 0.06216, 0.01112, 0.5196, 0.5, 0.5196, 0.5, 0.7321, 0.5022, 0.7321, 0.08206, 0.7337, 0.01112, 0.5196, 0.4787, 0.1449, 0.5979, 0.06617, 0.6592, 0.1449, 0.4787, 0.1449, 0.4787, 0.05486, 0.5979, 0.06617, 0.2982, 0.1449, 0.4787, 0.05486, 0.4787, 0.1449, 0.2982, 0.1449, 0.3594, 0.06617, 0.4787, 0.05486, 0.04747, -0.3505, 0.04609, -0.3505, 0.04472, -0.3505, 0.01821, -0.1626, 0.01821, -0.1626, 0.01821, -0.1626, 0.5022, 0.7509, 0.002232, 0.7531, 0.0, 0.5366, 0.5022, 0.7509, 0.5, 0.5337, 0.9955, 0.5188, 0.0, 0.5366, 0.5, 0.5321, 0.5, 0.7524, 0.002232, 0.108, 0.4978, 0.1103, 0.5022, 0.3625, 0.4996, 0.3617, 0.0, 0.3625, 0.002232, 0.108, 0.4955, -0.07366, 0.4688, 0.05804, 0.5979, 0.06617, 0.3214, 0.0558, 0.4978, -0.07366, 0.4688, 0.05804, 0.4833, 0.1449, 0.5979, 0.06617, 0.5, -0.0125, 0.03003, 0.1411, 0.03003, 0.1464, 0.03003, 0.1411, 0.5544, 1.0, 0.5134, 0.5804, 0.9933, 0.567, 0.5544, 1.0, 0.006696, 0.5848, 0.5112, 0.5826, 0.5067, 0.9911, 0.0, 0.5893, 0.5, 0.6004, 0.5067, 0.9888, 0.5, 0.6027, 1.0, 0.6004, 0.03321, 0.03663, 0.03104, 0.03663, 0.03353, 0.03663, 0.4994, 0.1752, 0.7695, 0.1752, 0.475, 0.0, 0.9978, 0.3839, 0.5112, 0.6295, 0.5089, 0.3951, 0.9978, 0.3839, 1.0, 0.625, 0.5112, 0.6295, 0.0247, 0.03758, 0.02452, 0.05076, 0.04015, 0.05076, 0.04015, 0.05076, 0.04, 0.03758, 0.0247, 0.03758, 0.5223, 0.6205, 0.0, 0.3594, 0.5179, 0.3705, 0.5223, 0.6205, 0.002232, 0.6161, 0.0, 0.3594, 0.01768, 0.04274, 0.01768, 0.02822, 0.01768, 0.04274, 0.01768, 0.04274, 0.01768, 0.02822, 0.01768, 0.02822, 0.5045, 0.4018, 0.7695, 0.1752, 0.9848, 0.4075, 0.5045, 0.4018, 0.5061, 0.1752, 0.7695, 0.1752, 0.475, 0.0, 0.7695, 0.1752, 0.5061, 0.1752, 0.5061, 0.1752, 0.2427, 0.1752, 0.475, 0.0, 0.5061, 0.394, 0.004464, 0.1786, 0.5089, 0.1741, 0.5061, 0.394, 0.006696, 0.3973, 0.004464, 0.1786, 0.002232, 0.3973, 0.5022, 0.6272, 0.004464, 0.6317, 0.002232, 0.3973, 0.5022, 0.3906, 0.5022, 0.6272, 0.0366, 0.01902, 0.0366, 0.01243, 0.0366, 0.01902, 0.0366, 0.01902, 0.0366, 0.01902, 0.0366, 0.01243, 0.4844, 0.6339, 0.9978, 0.3817, 1.002, 0.6205, 0.4844, 0.6339, 0.4888, 0.3906, 0.9978, 0.3817, 0.05582, 0.03388, 0.05582, 0.03388, 0.05582, 0.03388, 0.05582, 0.03388, 0.05582, 0.03388, 0.05582, 0.03388, 0.5201, 0.1741, 0.006696, 0.4107, 0.01786, 0.1786, 0.5201, 0.1741, 0.5112, 0.4062, 0.006696, 0.4107, 0.4955, 0.1719, 0.9844, 0.4241, 0.4978, 0.4241, 0.4955, 0.1719, 0.9866, 0.1607, 0.9844, 0.4241, 0.475, 0.0, 0.7695, 0.1752, 0.4994, 0.1752, 0.475, 0.0, 0.5061, 0.1752, 0.7695, 0.1752, 0.2427, 0.1752, 0.5061, 0.1752, 0.475, 0.0, 0.04277, 0.04974, 0.04277, 0.04026, 0.04277, 0.04974, 0.04277, 0.04974, 0.04277, 0.04974, 0.04277, 0.04026, 0.05357, 0.6652, 0.5, 0.7875, 0.2009, 0.7902, 0.05357, 0.6652, 0.5, 0.6712, 0.5, 0.7875, 0.9286, 0.6652, 0.5, 0.7875, 0.5, 0.6712, 0.9286, 0.6652, 0.7835, 0.7924, 0.5, 0.7875, 0.4978, 0.6696, 1.0, 0.5201, 0.9263, 0.6652, 0.4978, 0.6696, 0.4955, 0.5179, 1.0, 0.5201, 0.04277, 0.05701, 0.04277, 0.04974, 0.04277, 0.04974, 0.04277, 0.05701, 0.04277, 0.05701, 0.04277, 0.04974, 0.4978, 0.3326, 0.9509, 0.1496, 0.9844, 0.3125, 0.4978, 0.3326, 0.5067, 0.1473, 0.9509, 0.1496, 0.01791, 0.05862, 0.01791, 0.0527, 0.01791, 0.0527, 0.01791, 0.05862, 0.01791, 0.05862, 0.01791, 0.0527, 0.01791, 0.06413, 0.01791, 0.05862, 0.01791, 0.05862, 0.01791, 0.06413, 0.01791, 0.06413, 0.01791, 0.05862, 0.5022, 0.3415, 0.03409, 0.1535, 0.5067, 0.1473, 0.5022, 0.3415, 0.02679, 0.3326, 0.03409, 0.1535, 0.02462, 0.3321, 0.4955, 0.5179, 0.03125, 0.5156, 0.02462, 0.3321, 0.5, 0.3393, 0.4955, 0.5179, 0.9844, 0.3125, 0.4955, 0.5201, 0.5, 0.332, 0.9844, 0.3125, 0.9777, 0.5223, 0.4955, 0.5201, 0.02704, 0.02171, 0.01612, 0.01422, 0.02099, 0.01422, 0.02704, 0.02171, 0.01636, 0.02171, 0.01612, 0.01422, 0.1065, 0.1535, 0.4886, -0.05114, 0.2982, -0.0551, 0.1065, 0.1535, 0.4943, 0.1562, 0.4886, -0.05114, 0.9602, 0.1705, 0.4886, -0.05114, 0.4922, 0.1535, 0.9602, 0.1705, 0.6648, -0.04261, 0.4886, -0.05114, 0.5, 0.9437, 0.9866, 0.7344, 0.8051, 0.9438, 0.5, 0.9437, 0.5, 0.7337, 0.9866, 0.7344, 0.08206, 0.7337, 0.5, 0.7337, 0.5, 0.9437, 0.5, 0.9437, 0.2574, 0.9438, 0.08206, 0.7337, 0.5, 0.7337, 0.9911, 0.5223, 0.9866, 0.7344, 0.5, 0.7337, 0.5, 0.5196, 0.9911, 0.5223, 0.04881, 0.04745, 0.01363, 0.04745, 0.03122, 0.04745, 0.04881, 0.04745, 0.03122, 0.03942, 0.01363, 0.04745, 0.000914, 0.03942, 0.03122, 0.03942, 0.04881, 0.04745, 0.000914, 0.03942, 0.03122, 0.02895, 0.03122, 0.03942, 0.03122, 0.03942, 0.03122, 0.02895, 0.000914, 0.03942, 0.00662, 0.3633, 0.4866, 0.5201, -2e-06, 0.5196, 0.00662, 0.3633, 0.4866, 0.3638, 0.4866, 0.5201, 0.008929, 0.2299, 0.4866, 0.3616, 0.01116, 0.3638, 0.008929, 0.2299, 0.4844, 0.2143, 0.4866, 0.3616, 0.03858, 0.02567, 0.03858, 0.01974, 0.03858, 0.02567, 0.03858, 0.02567, 0.03858, 0.02567, 0.03858, 0.01974, 0.03858, 0.03118, 0.03858, 0.02567, 0.03858, 0.03118, 0.03858, 0.03118, 0.03858, 0.03118, 0.03858, 0.02567, 0.4844, 0.3616, 0.9955, 0.2098, 1.0, 0.375, 0.4844, 0.3616, 0.4844, 0.2143, 0.9955, 0.2098, 0.4889, 0.5196, 1.002, 0.3728, 1.007, 0.5134, 0.4889, 0.5196, 0.4866, 0.3638, 1.002, 0.3728, 0.05251, 0.05708, 0.05251, 0.04404, 0.05251, 0.05708, 0.05251, 0.05708, 0.05251, 0.05708, 0.05251, 0.04404, 0.4948, 0.09115, 0.03385, 0.224, 0.03385, 0.1094, 0.4948, 0.09115, 0.4974, 0.2188, 0.03385, 0.224, 0.974, 0.224, 0.4922, 0.09103, 0.9714, 0.1042, 0.974, 0.224, 0.5, 0.2214, 0.4922, 0.09103, 0.4833, 0.1449, 0.3594, 0.06617, 0.2982, 0.1449, 0.4833, 0.1449, 0.6592, 0.1449, 0.3594, 0.06617, 0.5, -0.0125, 0.3594, 0.06617, 0.6592, 0.1449, 0.5, -0.0125, 0.4787, 0.05486, 0.3594, 0.06617, 0.5979, 0.06617, 0.4787, 0.05486, 0.5, -0.0125, 0.04609, -0.3612, 0.04886, -0.3752, 0.04846, -0.3612, 0.04609, -0.3612, 0.04372, -0.3612, 0.04886, -0.3752, 0.01167, 0.7399, 0.5087, 0.9285, 0.2232, 0.9192, 0.01167, 0.7399, 0.5112, 0.7406, 0.5087, 0.9285, -0.002232, 0.5286, 0.5112, 0.7406, 0.01167, 0.7399, -0.002232, 0.5286, 0.5089, 0.5308, 0.5112, 0.7406, 0.9732, 0.7295, 0.5112, 0.9281, 0.5112, 0.7406, 0.9732, 0.7295, 0.8527, 0.9214, 0.5112, 0.9281, 0.5112, 0.7384, 0.9754, 0.5258, 0.9732, 0.7295, 0.5112, 0.7384, 0.5134, 0.533, 0.9754, 0.5258, 0.04747, -0.3505, 0.04609, -0.3612, 0.04846, -0.3612, 0.04747, -0.3505, 0.04472, -0.3505, 0.04609, -0.3612, 0.01791, -0.1727, 0.01791, -0.1727, 0.01791, -0.1727, 0.01791, -0.1727, 0.01791, -0.1727, 0.01791, -0.1727, 0.01791, -0.1727, 0.01791, -0.1727, 0.01791, -0.1727, 0.01791, -0.1727, 0.01791, -0.1727, 0.01791, -0.1727, 0.487, 0.3047, 0.002835, 0.1098, 0.4888, 0.108, 0.487, 0.3047, 0.0, 0.2992, 0.002835, 0.1098, 0.002232, 0.2978, 0.4844, 0.492, 0.002232, 0.4763, 0.002232, 0.2978, 0.487, 0.3047, 0.4844, 0.492, 0.9888, 0.1125, 0.487, 0.3047, 0.4844, 0.1016, 0.9888, 0.1125, 0.9866, 0.3313, 0.487, 0.3047, 0.9888, 0.3335, 0.4818, 0.4922, 0.487, 0.3047, 0.9888, 0.3335, 0.9888, 0.4808, 0.4818, 0.4922, 0.01336, 0.02774, 0.02568, 0.008184, 0.02019, 0.008184, 0.01336, 0.02774, 0.02541, 0.02774, 0.02568, 0.008184, 0.0625, 0.1618, 0.4908, 0.007353, 0.1562, 0.007353, 0.0625, 0.1618, 0.4922, 0.1535, 0.4908, 0.007353, 0.9283, 0.1654, 0.4908, 0.007353, 0.4922, 0.1535, 0.9283, 0.1654, 0.8787, 0.003676, 0.4908, 0.007353, 0.5979, 0.06617, 0.2982, 0.1449, 0.3594, 0.06617, 0.5979, 0.06617, 0.4833, 0.1449, 0.2982, 0.1449, 0.6592, 0.1449, 0.4833, 0.1449, 0.5979, 0.06617, 0.5979, 0.06617, 0.4787, 0.05486, 0.6592, 0.1449, 0.5, -0.0125, 0.4787, 0.05486, 0.5979, 0.06617, 0.5, -0.0125, 0.3594, 0.06617, 0.4787, 0.05486, 0.2982, 0.1449, 0.4787, 0.05486, 0.3594, 0.06617, 0.2982, 0.1449, 0.4787, 0.1449, 0.4787, 0.05486, 0.6592, 0.1449, 0.4787, 0.05486, 0.4787, 0.1449, 0.08071, 0.04886, 0.08071, 0.03939, 0.08071, 0.03939, 0.08071, 0.04886, 0.08071, 0.04886, 0.08071, 0.03939, 0.5, 0.9312, 0.9888, 0.7576, 0.8683, 0.9272, 0.5, 0.9312, 0.5, 0.7524, 0.9888, 0.7576, 0.006696, 0.7531, 0.5, 0.7524, 0.5, 0.9312, 0.5, 0.9312, 0.08929, 0.9362, 0.006696, 0.7531, 0.9955, 0.5188, 0.9888, 0.7576, 0.5, 0.7524, 0.08071, 0.04886, 0.08071, 0.05613, 0.08071, 0.04886, 0.08071, 0.04886, 0.08071, 0.05613, 0.08071, 0.05613, 0.06518, 0.04442, 0.07748, 0.0385, 0.08081, 0.04442, 0.06518, 0.04442, 0.04956, 0.04442, 0.07748, 0.0385, 0.06518, 0.04993, 0.08081, 0.04442, 0.08046, 0.04993, 0.06518, 0.04993, 0.0499, 0.04993, 0.08081, 0.04442, 0.9955, 0.108, 0.4996, 0.3617, 0.5, 0.1117, 0.9955, 0.108, 0.9922, 0.3598, 0.4996, 0.3617, 0.0, 0.3625, 0.4978, 0.5411, -2e-06, 0.5383, 0.0, 0.3625, 0.5045, 0.3603, 0.4978, 0.5411, 0.9933, 0.3603, 0.4978, 0.5433, 0.4996, 0.3617, 0.9933, 0.3603, 0.9889, 0.5383, 0.4978, 0.5433, 0.02125, 0.02148, 0.02125, 0.02148, 0.02125, 0.02148, 0.02125, 0.02148, 0.02125, 0.02148, 0.02125, 0.02148, 0.487, -0.2865, 0.002604, 0.1068, 0.005208, -0.2682, 0.487, -0.2865, 0.4948, 0.1042, 0.002604, 0.1068, 0.4922, -0.284, 0.9948, 0.09896, 0.4974, 0.1042, 0.4922, -0.284, 1.003, -0.2917, 0.9948, 0.09896, 0.002232, 0.3884, 0.4754, 0.6138, 0.008929, 0.6094, 0.002232, 0.3884, 0.4777, 0.3973, 0.4754, 0.6138, 0.0183, 0.05417, 0.0183, 0.05417, 0.0183, 0.05417, 0.0183, 0.05417, 0.0183, 0.04099, 0.0183, 0.05417, 0.4777, 0.6161, 1.006, 0.4075, 1.0, 0.6184, 0.4777, 0.6161, 0.4799, 0.3996, 1.006, 0.4075, 0.01568, 0.02622, 0.01568, 0.02622, 0.01568, 0.02622, 0.01568, 0.02622, 0.01568, 0.01896, 0.01568, 0.02622, 0.4888, 0.4129, 0.002232, 0.1763, 0.4888, 0.183, 0.4888, 0.4129, 0.004464, 0.4152, 0.002232, 0.1763, 0.4911, 0.4152, 0.9911, 0.1719, 0.9978, 0.4107, 0.4911, 0.4152, 0.4955, 0.183, 0.9911, 0.1719, 0.475, 0.0, 0.7695, 0.1752, 0.4994, 0.1752, 0.475, 0.0, 0.5061, 0.1752, 0.7695, 0.1752, 0.2427, 0.1752, 0.5061, 0.1752, 0.475, 0.0, 0.9978, 0.4062, 0.4996, 0.6184, 0.5, 0.4129, 0.9978, 0.4062, 0.9978, 0.6138, 0.4996, 0.6184, 0.02939, 0.0516, 0.03184, 0.03674, 0.02942, 0.03674, 0.02939, 0.0516, 0.03187, 0.0516, 0.03184, 0.03674, 0.5022, 0.6183, 0.002232, 0.4152, 0.5, 0.4107, 0.5022, 0.6183, 0.004464, 0.6161, 0.002232, 0.4152, 0.01513, 0.04747, 0.006454, 0.03522, 0.01096, 0.03522, 0.01513, 0.04747, 0.006526, 0.04747, 0.006454, 0.03522, 0.5022, 0.1741, 0.004464, 0.4129, 0.2254, 0.1741, 0.5022, 0.1741, 0.5134, 0.4062, 0.004464, 0.4129, 0.5061, 0.1752, 0.9848, 0.4075, 0.5134, 0.404, 0.5061, 0.1752, 0.7695, 0.1752, 0.9848, 0.4075, 0.475, 0.0, 0.7695, 0.1752, 0.5061, 0.1752, 0.5061, 0.1752, 0.2427, 0.1752, 0.475, 0.0])
me_kireihana_mat_5.materials.append(mat_mat_5)
me_kireihana_mat_5.use_remesh_preserve_volume = False
me_kireihana_mat_5.use_remesh_preserve_attributes = False
me_kireihana_mat_5.use_mirror_vertex_groups = False
me_kireihana_mat_5.update()
me_kireihana_mat_4 = bpy.data.meshes.new('kireihana_mat_4')
me_kireihana_mat_4.from_pydata([(0.9723, 2.975, 0.4954), (1.012, 2.982, 0.4547), (1.066, 3.009, 0.5531), (0.4764, 3.702, 0.4444), (0.4576, 3.666, 0.4855), (0.517, 3.747, 0.5426), (1.175, 3.289, 0.09945), (1.166, 3.34, 0.07367), (1.252, 3.361, 0.1471), (0.9129, 3.817, 0.1406), (0.8687, 3.739, 0.06795), (0.8228, 3.763, 0.09266), (0.5404, 3.23, 0.7086), (0.5747, 3.183, 0.7092), (0.6117, 3.248, 0.7976), (0.2193, 3.213, 1.206), (0.07532, 3.973, 0.8179), (0.2074, 4.222, 0.5298), (0.8097, 4.329, -0.08181), (1.132, 4.159, -0.2553), (1.648, 3.465, -0.2453), (1.716, 3.111, -0.06435), (1.432, 2.576, 0.5534), (1.151, 2.527, 0.8387), (0.4602, 2.89, 1.21), (-0.2193, 3.213, 1.206), (-0.5404, 3.23, 0.7086), (-0.4576, 3.666, 0.4855), (-0.07532, 3.973, 0.8179), (-1.132, 4.159, -0.2553), (-0.8687, 3.739, 0.06795), (-1.166, 3.34, 0.07367), (-1.648, 3.465, -0.2453), (-1.716, 3.111, -0.06435), (-1.175, 3.289, 0.09945), (-1.012, 2.982, 0.4547), (-1.432, 2.576, 0.5534), (-1.151, 2.527, 0.8387), (-0.9723, 2.975, 0.4954), (-0.5747, 3.183, 0.7092), (-0.4602, 2.89, 1.21), (-0.2074, 4.222, 0.5298), (-0.4764, 3.702, 0.4444), (-0.8228, 3.763, 0.09266), (-0.8097, 4.329, -0.08181), (-1.066, 3.009, 0.5532), (-0.517, 3.747, 0.5426), (-1.252, 3.361, 0.1471), (-0.9129, 3.817, 0.1406), (-0.6117, 3.248, 0.7976), (-0.3043, 4.21, 0.5771), (-0.8614, 4.308, 0.01148), (0.1786, 3.973, 0.8514), (0.3118, 3.27, 1.21), (0.8614, 4.308, 0.01148), (0.3043, 4.21, 0.5771), (1.646, 3.505, -0.1444), (1.168, 4.147, -0.1536), (1.448, 2.673, 0.5992), (1.71, 3.168, 0.02782), (0.541, 2.962, 1.215), (1.18, 2.626, 0.8707), (-0.1786, 3.973, 0.8514), (-0.3118, 3.27, 1.21), (-1.168, 4.147, -0.1536), (-1.646, 3.505, -0.1444), (-1.448, 2.673, 0.5992), (-1.71, 3.168, 0.02782), (-0.541, 2.962, 1.215), (-1.18, 2.626, 0.8707)], [], [(0, 1, 2), (3, 4, 5), (6, 7, 8), (9, 10, 11), (12, 13, 14), (12, 0, 13), (1, 0, 12), (4, 1, 12), (4, 6, 1), (3, 6, 4), (3, 7, 6), (11, 7, 3), (11, 10, 7), (8, 14, 2), (8, 5, 14), (9, 5, 8), (12, 15, 16), (4, 12, 16), (3, 17, 18), (11, 3, 18), (10, 19, 20), (7, 10, 20), (6, 21, 22), (1, 6, 22), (0, 23, 24), (13, 0, 24), (25, 26, 27), (28, 25, 27), (29, 30, 31), (32, 29, 31), (33, 34, 35), (36, 33, 35), (37, 38, 39), (40, 37, 39), (41, 42, 43), (44, 41, 43), (45, 35, 38), (46, 27, 42), (47, 31, 34), (43, 30, 48), (49, 39, 26), (35, 39, 38), (35, 26, 39), (34, 26, 35), (34, 27, 26), (31, 27, 34), (31, 42, 27), (30, 42, 31), (30, 43, 42), (46, 45, 49), (46, 47, 45), (48, 47, 46), (50, 41, 44), (46, 42, 41), (44, 43, 48), (41, 50, 46), (48, 51, 44), (44, 51, 50), (14, 52, 53), (14, 5, 52), (14, 15, 12), (14, 53, 15), (16, 15, 53), (53, 52, 16), (16, 5, 4), (16, 52, 5), (5, 54, 55), (5, 9, 54), (5, 17, 3), (5, 55, 17), (18, 17, 55), (55, 54, 18), (18, 9, 11), (18, 54, 9), (9, 56, 57), (9, 8, 56), (9, 19, 10), (9, 57, 19), (20, 19, 57), (57, 56, 20), (20, 8, 7), (20, 56, 8), (8, 58, 59), (8, 2, 58), (8, 21, 6), (8, 59, 21), (22, 21, 59), (59, 58, 22), (22, 2, 1), (22, 58, 2), (60, 2, 14), (60, 61, 2), (23, 0, 2), (2, 61, 23), (24, 23, 61), (61, 60, 24), (24, 14, 13), (24, 60, 14), (62, 25, 28), (62, 63, 25), (63, 46, 49), (63, 62, 46), (25, 49, 26), (25, 63, 49), (46, 28, 27), (46, 62, 28), (32, 64, 29), (32, 65, 64), (48, 65, 47), (48, 64, 65), (29, 48, 30), (29, 64, 48), (47, 32, 31), (47, 65, 32), (66, 33, 36), (66, 67, 33), (67, 45, 47), (67, 66, 45), (33, 47, 34), (33, 67, 47), (45, 36, 35), (45, 66, 36), (68, 37, 40), (68, 69, 37), (69, 49, 45), (69, 68, 49), (37, 45, 38), (37, 69, 45), (49, 40, 39), (49, 68, 40), (46, 51, 48), (46, 50, 51)])
me_kireihana_mat_4.polygons.foreach_set('use_smooth', [True] * 132)
_uv = me_kireihana_mat_4.uv_layers.new(name='UVTex')
_uv.uv.foreach_set('vector', [0.0, 0.0, 0.0, 0.0, 0.0, 0.0, 0.0, 0.0, 0.0, 0.0, 0.0, 0.0, 0.0, 0.0, 0.0, 0.0, 0.0, 0.0, 0.0, 0.0, 0.0, 0.0, 0.0, 0.0, 0.0, 0.0, 0.0, 0.0, 0.0, 0.0, 0.0, 0.0, 0.0, 0.0, 0.0, 0.0, 0.0, 0.0, 0.0, 0.0, 0.0, 0.0, 0.0, 0.0, 0.0, 0.0, 0.0, 0.0, 0.0, 0.0, 0.0, 0.0, 0.0, 0.0, 0.0, 0.0, 0.0, 0.0, 0.0, 0.0, 0.0, 0.0, 0.0, 0.0, 0.0, 0.0, 0.0, 0.0, 0.0, 0.0, 0.0, 0.0, 0.0, 0.0, 0.0, 0.0, 0.0, 0.0, 0.0, 0.0, 0.0, 0.0, 0.0, 0.0, 0.0, 0.0, 0.0, 0.0, 0.0, 0.0, 0.0, 0.0, 0.0, 0.0, 0.0, 0.0, 0.008929, 0.9911, 0.0, 1e-06, 1.0, 0.0, 0.9955, 0.9911, 0.008929, 0.9911, 1.0, 0.0, 0.006696, 0.9933, 0.0, 1e-06, 1.0, 0.0, 0.9978, 0.9955, 0.006696, 0.9933, 1.0, 0.0, 0.0, 0.9933, 0.0, 1e-06, 1.0, 0.0, 0.9955, 0.9955, 0.0, 0.9933, 1.0, 0.0, 0.0, 0.9955, 0.0, 1e-06, 1.0, 0.0, 0.9911, 0.9888, 0.0, 0.9955, 1.0, 0.0, 0.0, 0.9955, 0.0, 1e-06, 1.0, 0.0, 0.9955, 0.9978, 0.0, 0.9955, 1.0, 0.0, 0.0, 1e-06, 0.008929, 0.9933, 0.9933, 0.9955, 1.0, 0.0, 0.0, 1e-06, 0.9933, 0.9955, 0.0, 1e-06, 0.006696, 0.9933, 0.9933, 1.0, 1.0, 0.0, 0.0, 1e-06, 0.9933, 1.0, 0.0, 1e-06, 0.002232, 0.9911, 0.9978, 0.9911, 1.0, 0.0, 0.0, 1e-06, 0.9978, 0.9911, 0.0, 1e-06, 0.006696, 0.9933, 0.9911, 0.9911, 1.0, 0.0, 0.0, 1e-06, 0.9911, 0.9911, 0.006944, 0.9826, 0.01389, 0.02778, 0.9757, 0.02778, 0.9722, 0.9792, 0.006944, 0.9826, 0.9757, 0.02778, 0.0, 0.0, 0.0, 0.0, 0.0, 0.0, 0.0, 0.0, 0.0, 0.0, 0.0, 0.0, 0.0, 0.0, 0.0, 0.0, 0.0, 0.0, 0.0, 0.0, 0.0, 0.0, 0.0, 0.0, 0.0, 0.0, 0.0, 0.0, 0.0, 0.0, 0.0, 0.0, 0.0, 0.0, 0.0, 0.0, 0.0, 0.0, 0.0, 0.0, 0.0, 0.0, 0.0, 0.0, 0.0, 0.0, 0.0, 0.0, 0.0, 0.0, 0.0, 0.0, 0.0, 0.0, 0.0, 0.0, 0.0, 0.0, 0.0, 0.0, 0.0, 0.0, 0.0, 0.0, 0.0, 0.0, 0.0, 0.0, 0.0, 0.0, 0.0, 0.0, 0.0, 0.0, 0.0, 0.0, 0.0, 0.0, 0.0, 0.0, 0.0, 0.0, 0.0, 0.0, 0.0, 0.0, 0.0, 0.0, 0.0, 0.0, 0.0, 0.0, 0.0, 0.0, 0.0, 0.0, 0.5486, 0.9792, 0.8785, 0.9688, 0.1181, 0.9688, 0.5486, 0.9792, 0.8785, 0.9688, 0.1181, 0.9688, 0.5486, 0.9792, 0.8785, 0.9688, 0.1181, 0.9688, 0.5486, 0.9792, 0.8785, 0.9688, 0.1181, 0.9688, 0.5486, 0.9792, 0.8785, 0.9688, 0.1181, 0.9688, 0.5486, 0.9792, 0.8785, 0.9688, 0.1181, 0.9688, 0.006696, 0.9933, 0.9933, 0.006696, 0.006696, 0.002232, 0.006696, 0.9933, 0.9933, 0.9955, 0.9933, 0.006696, 0.03722, 0.06233, 0.03628, 0.04377, 0.03744, 0.06233, 0.03722, 0.06233, 0.03648, 0.04585, 0.03628, 0.04377, 0.04177, 0.04377, 0.03628, 0.04377, 0.03648, 0.04585, 0.03648, 0.04585, 0.03902, 0.04538, 0.04177, 0.04377, 0.04177, 0.04377, 0.04083, 0.06233, 0.0406, 0.06233, 0.04177, 0.04377, 0.04157, 0.04585, 0.04083, 0.06233, 0.004464, 0.9911, 0.9955, 0.002232, 0.004464, 0.0, 0.004464, 0.9911, 0.9933, 0.9933, 0.9955, 0.002232, 0.07239, 0.06051, 0.07365, 0.04481, 0.07209, 0.06051, 0.07239, 0.06051, 0.07338, 0.04657, 0.07365, 0.04481, 0.06629, 0.04481, 0.07365, 0.04481, 0.07338, 0.04657, 0.07338, 0.04657, 0.06997, 0.04617, 0.06629, 0.04481, 0.06629, 0.04481, 0.06755, 0.06051, 0.06785, 0.06051, 0.06629, 0.04481, 0.06657, 0.04657, 0.06755, 0.06051, -0.002232, 0.9955, 0.9911, 0.002232, 0.002232, 0.004464, -0.002232, 0.9955, 0.9933, 0.9933, 0.9911, 0.002232, 0.06862, 0.06645, 0.06777, 0.04143, 0.06883, 0.06645, 0.06862, 0.06645, 0.06795, 0.04423, 0.06777, 0.04143, 0.07276, 0.04143, 0.06777, 0.04143, 0.06795, 0.04423, 0.06795, 0.04423, 0.07026, 0.04359, 0.07276, 0.04143, 0.07276, 0.04143, 0.0719, 0.06645, 0.0717, 0.06645, 0.07276, 0.04143, 0.07257, 0.04423, 0.0719, 0.06645, 0.004464, 0.9866, 0.9933, 0.004464, 0.006696, 0.002232, 0.004464, 0.9866, 0.9955, 0.9911, 0.9933, 0.004464, 0.03994, 0.06589, 0.04053, 0.04175, 0.0398, 0.06589, 0.03994, 0.06589, 0.0404, 0.04445, 0.04053, 0.04175, 0.0371, 0.04175, 0.04053, 0.04175, 0.0404, 0.04445, 0.0404, 0.04445, 0.03881, 0.04384, 0.0371, 0.04175, 0.0371, 0.04175, 0.03769, 0.06589, 0.03783, 0.06589, 0.0371, 0.04175, 0.03723, 0.04445, 0.03769, 0.06589, 0.9955, 0.004464, 0.002232, 0.9978, 0.9933, 0.9888, 0.9955, 0.004464, 0.0, 0.002232, 0.002232, 0.9978, 0.03314, 0.04601, 0.03571, 0.0584, 0.03521, 0.0584, 0.03521, 0.0584, 0.03359, 0.0474, 0.03314, 0.04601, 0.04522, 0.04601, 0.03314, 0.04601, 0.03359, 0.0474, 0.03359, 0.0474, 0.03918, 0.04708, 0.04522, 0.04601, 0.04522, 0.04601, 0.04315, 0.0584, 0.04265, 0.0584, 0.04522, 0.04601, 0.04477, 0.0474, 0.04315, 0.0584, 0.04576, 0.04561, 0.03314, 0.04712, 0.03265, 0.04561, 0.04576, 0.04561, 0.0392, 0.04678, 0.03314, 0.04712, 0.002232, 0.9911, 0.9955, 0.0, 0.9911, 0.9933, 0.002232, 0.9911, 0.002232, -0.004464, 0.9955, 0.0, 0.03265, 0.04561, 0.0349, 0.05911, 0.03543, 0.05911, 0.03265, 0.04561, 0.03314, 0.04712, 0.0349, 0.05911, 0.04351, 0.05911, 0.04576, 0.04561, 0.04297, 0.05911, 0.04351, 0.05911, 0.04527, 0.04712, 0.04576, 0.04561, 0.03679, 0.01369, 0.0407, 0.01468, 0.03708, 0.01498, 0.03679, 0.01369, 0.04461, 0.01369, 0.0407, 0.01468, 0.9955, 1.0, 0.002232, 0.006696, 0.9888, 0.006696, 0.9955, 1.0, 0.002232, 1.0, 0.002232, 0.006696, 0.03679, 0.01369, 0.03813, 0.02519, 0.03845, 0.02519, 0.03679, 0.01369, 0.03708, 0.01498, 0.03813, 0.02519, 0.04327, 0.02519, 0.04461, 0.01369, 0.04295, 0.02519, 0.04327, 0.02519, 0.04432, 0.01498, 0.04461, 0.01369, 0.04458, 0.0445, 0.03413, 0.04636, 0.03372, 0.0445, 0.04458, 0.0445, 0.03915, 0.04594, 0.03413, 0.04636, 0.006696, 0.9955, 0.9933, 0.006696, 0.9955, 0.9933, 0.006696, 0.9955, 0.01116, 0.002232, 0.9933, 0.006696, 0.03372, 0.0445, 0.03558, 0.06105, 0.03603, 0.06105, 0.03372, 0.0445, 0.03413, 0.04636, 0.03558, 0.06105, 0.04272, 0.06105, 0.04458, 0.0445, 0.04227, 0.06105, 0.04272, 0.06105, 0.04417, 0.04636, 0.04458, 0.0445, 0.0445, 0.04537, 0.03419, 0.04696, 0.03379, 0.04537, 0.0445, 0.04537, 0.03915, 0.04659, 0.03419, 0.04696, 0.006696, 0.9911, 0.9866, 0.004464, 0.9933, 0.9955, 0.006696, 0.9911, 0.002232, 0.002232, 0.9866, 0.004464, 0.03379, 0.04537, 0.03563, 0.05953, 0.03607, 0.05953, 0.03379, 0.04537, 0.03419, 0.04696, 0.03563, 0.05953, 0.04267, 0.05953, 0.0445, 0.04537, 0.04223, 0.05953, 0.04267, 0.05953, 0.0441, 0.04696, 0.0445, 0.04537, 0.9757, 0.02431, 0.006944, 0.9861, 0.01736, 0.01389, 0.9757, 0.02431, 0.9826, 0.9722, 0.006944, 0.9861])
me_kireihana_mat_4.materials.append(mat_mat_4)
me_kireihana_mat_4.use_remesh_preserve_volume = False
me_kireihana_mat_4.use_remesh_preserve_attributes = False
me_kireihana_mat_4.use_mirror_vertex_groups = False
me_kireihana_mat_4.update()

# ---- objects
ob_lamp_002 = bpy.data.objects.new('Lamp.002', light_lamp)
ob_lamp_001 = bpy.data.objects.new('Lamp.001', light_lamp)
ob_camera_001 = bpy.data.objects.new('Camera.001', cam_camera_001)
ob_kireihana_mat_3 = bpy.data.objects.new('kireihana_mat_3', me_kireihana_mat_3)
ob_kireihana_mat_2 = bpy.data.objects.new('kireihana_mat_2', me_kireihana_mat_2)
ob_kireihana_mat_1 = bpy.data.objects.new('kireihana_mat_1', me_kireihana_mat_1)
ob_kireihana_mat_0 = bpy.data.objects.new('kireihana_mat_0', me_kireihana_mat_0)
ob_kireihana_mat_6 = bpy.data.objects.new('kireihana_mat_6', me_kireihana_mat_6)
ob_kireihana_mat_5 = bpy.data.objects.new('kireihana_mat_5', me_kireihana_mat_5)
ob_kireihana_mat_4 = bpy.data.objects.new('kireihana_mat_4', me_kireihana_mat_4)

# ---- transforms, parenting, visibility, modifiers, constraints
ob_lamp_002.location = (0.7152, 1.073, 4.291)
ob_lamp_002.lock_rotations_4d = False
ob_lamp_002.empty_display_type = 'ARROWS'
ob_lamp_002.lineart.crease_threshold = 0.0
ob_lamp_001.location = (-0.7152, 1.073, 4.291)
ob_lamp_001.lock_rotations_4d = False
ob_lamp_001.empty_display_type = 'ARROWS'
ob_lamp_001.lineart.crease_threshold = 0.0
ob_camera_001.location = (0.0, 1.073, 4.291)
ob_camera_001.lock_rotations_4d = False
ob_camera_001.empty_display_type = 'ARROWS'
ob_camera_001.lineart.crease_threshold = 0.0
ob_kireihana_mat_3.location = (0.0, 0.0, 0.0)
ob_kireihana_mat_3.lock_rotations_4d = False
ob_kireihana_mat_3.empty_display_type = 'ARROWS'
ob_kireihana_mat_3.lineart.crease_threshold = 0.0
ob_kireihana_mat_2.location = (0.0, 0.0, 0.0)
ob_kireihana_mat_2.lock_rotations_4d = False
ob_kireihana_mat_2.empty_display_type = 'ARROWS'
ob_kireihana_mat_2.lineart.crease_threshold = 0.0
ob_kireihana_mat_1.location = (0.0, 0.0, 0.0)
ob_kireihana_mat_1.lock_rotations_4d = False
ob_kireihana_mat_1.empty_display_type = 'ARROWS'
ob_kireihana_mat_1.lineart.crease_threshold = 0.0
ob_kireihana_mat_0.location = (0.0, 0.0, 0.0)
ob_kireihana_mat_0.lock_rotations_4d = False
ob_kireihana_mat_0.empty_display_type = 'ARROWS'
ob_kireihana_mat_0.lineart.crease_threshold = 0.0
ob_kireihana_mat_6.location = (0.0, 0.0, 0.0)
ob_kireihana_mat_6.lock_rotations_4d = False
ob_kireihana_mat_6.empty_display_type = 'ARROWS'
ob_kireihana_mat_6.lineart.crease_threshold = 0.0
ob_kireihana_mat_5.location = (0.0, 0.0, 0.0)
ob_kireihana_mat_5.lock_rotations_4d = False
ob_kireihana_mat_5.empty_display_type = 'ARROWS'
ob_kireihana_mat_5.lineart.crease_threshold = 0.0
ob_kireihana_mat_4.location = (0.0, 0.0, 0.0)
ob_kireihana_mat_4.lock_rotations_4d = False
ob_kireihana_mat_4.empty_display_type = 'ARROWS'
ob_kireihana_mat_4.lineart.crease_threshold = 0.0

# ---- collection membership
col_collection_1.objects.link(ob_lamp_002)
col_collection_1.objects.link(ob_lamp_001)
col_collection_1.objects.link(ob_camera_001)
col_collection_1.objects.link(ob_kireihana_mat_3)
col_collection_1.objects.link(ob_kireihana_mat_2)
col_collection_1.objects.link(ob_kireihana_mat_1)
col_collection_1.objects.link(ob_kireihana_mat_0)
col_collection_1.objects.link(ob_kireihana_mat_6)
col_collection_1.objects.link(ob_kireihana_mat_5)
col_collection_1.objects.link(ob_kireihana_mat_4)

# ---- scene / render settings (as saved in the file)
scene.camera = ob_camera_001
scene.frame_start = 1; scene.frame_end = 250; scene.frame_set(1)
scene.render.engine = 'BLENDER_EEVEE_NEXT'
scene.render.image_settings.file_format = 'TARGA'
scene.render.image_settings.color_mode = 'RGB'
scene.render.image_settings.compression = 90
scene.render.resolution_x = 320
scene.render.resolution_y = 256
scene.render.fps = 25
scene.render.dither_intensity = 0.0
scene.render.film_transparent = True
scene.render.use_compositing = False
scene.render.use_sequencer = False
scene.render.use_file_extension = False
scene.render.bake_margin = 2
scene.render.bake_bias = 0.0
scene.render.use_stamp_time = False
scene.render.use_stamp_date = False
scene.render.use_stamp_frame = False
scene.render.use_stamp_camera = False
scene.render.use_stamp_scene = False
scene.render.use_stamp_filename = False
scene.render.use_stamp_render_time = False
scene.render.stamp_font_size = 0
scene.render.stamp_foreground = (0.0, 0.0, 0.0, 0.0)
scene.render.stamp_background = (0.0, 0.0, 0.0, 0.0)
scene.cycles.use_denoising = False
scene.cycles.samples = 10
scene.cycles.sampling_pattern = 'TABULATED_SOBOL'
scene.cycles.light_sampling_threshold = 0.0
scene.cycles.use_adaptive_sampling = False
scene.cycles.use_light_tree = False
scene.cycles.blur_glossy = 0.0
scene.cycles.volume_bounces = 1
scene.cycles.pixel_filter_type = 'GAUSSIAN'
scene.cycles.sample_clamp_indirect = 0.0
scene.view_settings.view_transform = 'Raw'
bpy.context.view_layer.update()
